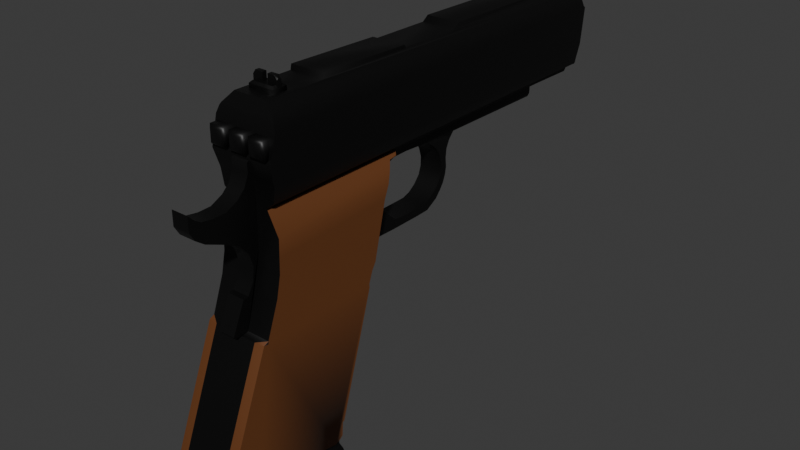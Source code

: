 # Source: gun.blend  (saved by Blender 5.2.44; exported with 4.5.12 LTS)
import bpy
from mathutils import Matrix  # noqa: F401  (used for matrix-valued properties, if any)

bpy.ops.wm.read_factory_settings(use_empty=True)
scene = bpy.context.scene
scene.name = 'Scene'

# ---- collections
col_collection = bpy.data.collections.new('Collection'); scene.collection.children.link(col_collection)

# ---- materials (node trees are filled in below, after node groups)
mat_gunblack = bpy.data.materials.new('GunBlack')
mat_gunblack.alpha_threshold = 0.0
mat_gunblack.use_backface_culling_lightprobe_volume = False
mat_gunblack.roughness = 0.5
mat_gunblack.line_color = (0.0, 0.0, 0.0, 1.0)
mat_gungrip = bpy.data.materials.new('GunGrip')

# ---- material node trees
mat_gunblack.use_nodes = True; mat_gunblack.node_tree.nodes.clear()
_N = mat_gunblack.node_tree.nodes; _L = mat_gunblack.node_tree.links
n0 = _N.new('ShaderNodeOutputMaterial'); n0.name = 'Material Output'; n0.location = (200, 100)
n1 = _N.new('ShaderNodeBsdfPrincipled'); n1.name = 'Principled BSDF'; n1.location = (-200, 100)
n1.inputs[0].default_value = (0.004777, 0.004777, 0.004777, 1.0)
n1.inputs[1].default_value = 0.3786
n1.inputs[2].default_value = 0.4547
n1.inputs[10].default_value = 0.005
_L.new(n1.outputs[0], n0.inputs[0])
n0.is_active_output = True
mat_gungrip.use_nodes = True; mat_gungrip.node_tree.nodes.clear()
_N = mat_gungrip.node_tree.nodes; _L = mat_gungrip.node_tree.links
n0 = _N.new('ShaderNodeBsdfPrincipled'); n0.name = 'Principled BSDF'; n0.location = (-200, 100)
n0.inputs[0].default_value = (0.138, 0.0432, 0.009007, 1.0)
n0.inputs[2].default_value = 0.6748
n0.inputs[10].default_value = 0.005
n1 = _N.new('ShaderNodeOutputMaterial'); n1.name = 'Material Output'; n1.location = (200, 100)
_L.new(n0.outputs[0], n1.inputs[0])
n1.is_active_output = True

# ---- world
world_world = bpy.data.worlds.new('World'); scene.world = world_world
world_world.use_nodes = True; world_world.node_tree.nodes.clear()
_N = world_world.node_tree.nodes; _L = world_world.node_tree.links
n0 = _N.new('ShaderNodeOutputWorld'); n0.name = 'World Output'; n0.location = (200, 100)
n1 = _N.new('ShaderNodeBackground'); n1.name = 'Background'; n1.location = (-200, 100)
n1.inputs[0].default_value = (0.05088, 0.05088, 0.05088, 1.0)
_L.new(n1.outputs[0], n0.inputs[0])
n0.is_active_output = True
world_world.color = (0.05088, 0.05088, 0.05088)
world_world.sun_shadow_jitter_overblur = 0.0

# ---- meshes
me_cube_001 = bpy.data.meshes.new('Cube.001')
me_cube_001.from_pydata([(0.1616, 1.267, 0.5239), (0.1616, 1.257, 0.5291), (0.1416, 1.256, 0.5749), (0.129, 1.241, 0.6076), (0.129, 1.224, 0.607), (0.08829, 1.21, 0.6436), (0.08829, 0.3024, 0.6554), (0.08829, 0.2676, 0.6309), (0.08829, -0.06591, 0.6318), (0.08829, -0.07636, 0.6441), (0.08829, -0.5734, 0.6537), (0.08829, -0.5789, 0.6282), (0.08829, -0.8824, 0.6291), (0.1482, -0.9106, 0.5637), (0.1616, -0.9515, 0.3965), (0.1616, -1.016, -0.3391), (0.1616, -1.017, -0.3523), (0.1023, 0.9589, 0.1916), (0.1023, 1.202, 0.1885), (0.1023, 1.21, 0.1934), (0.1023, 1.218, 0.2044), (0.1385, 1.222, 0.2284), (0.1385, 1.237, 0.2271), (0.1385, 1.247, 0.2343), (0.1385, 1.253, 0.2534), (0.1514, 1.254, 0.3161), (0.1514, 1.26, 0.3284), (-0.1616, 1.267, 0.5239), (-0.1616, 1.257, 0.5291), (-0.1416, 1.256, 0.5749), (-0.129, 1.241, 0.6076), (-0.129, 1.224, 0.607), (-0.08829, 1.21, 0.6436), (-0.08829, 0.3024, 0.6554), (-0.08829, 0.2676, 0.6309), (-0.08829, -0.06591, 0.6318), (-0.08829, -0.07636, 0.6441), (-0.08829, -0.5734, 0.6537), (-0.08829, -0.5789, 0.6282), (-0.08829, -0.8824, 0.6291), (-0.1482, -0.9106, 0.5637), (-0.1616, -0.9515, 0.3965), (-0.1616, -1.016, -0.3391), (-0.1616, -1.017, -0.3523), (-0.1023, 0.9589, 0.1916), (-0.1023, 1.202, 0.1885), (-0.1023, 1.21, 0.1934), (-0.1023, 1.218, 0.2044), (-0.1385, 1.222, 0.2284), (-0.1385, 1.237, 0.2271), (-0.1385, 1.247, 0.2343), (-0.1385, 1.253, 0.2534), (-0.1514, 1.254, 0.3161), (-0.1514, 1.26, 0.3284), (0.1416, -0.9058, 0.5749), (-0.1416, -0.9058, 0.5749), (-0.1616, -0.919, 0.5291), (0.1616, -0.919, 0.5291), (-0.1616, -0.9306, 0.004116), (0.1616, -0.9306, 0.004116), (0.1514, -0.9261, 0.3016), (0.1023, -0.9238, 0.2003), (-0.1514, -0.9261, 0.3016), (-0.1023, -0.9238, 0.2003), (0.1616, -0.9332, -0.06978), (0.1616, -0.9544, -0.1711), (-0.1616, -0.9332, -0.06978), (-0.1616, -0.9544, -0.1711), (0.1514, -0.93, 0.3161), (-0.1514, -0.93, 0.3161), (0.1385, -0.9244, 0.2284), (-0.1385, -0.9244, 0.2284), (-0.1023, -0.9241, 0.1916), (0.1023, -0.9241, 0.1916), (-0.1023, -0.1528, 0.1916), (0.1023, -0.1528, 0.1916), (-0.1616, -0.9306, 0.004116), (0.1616, -0.9306, 0.004116), (0.1616, -0.9277, 0.08725), (-0.1616, -0.9277, 0.08725), (-0.1616, -0.9332, -0.06978), (-0.1616, -0.9544, -0.1711), (-0.1023, -0.9241, 0.1916), (0.1023, -0.9241, 0.1916), (0.04362, -0.9515, 0.3965), (0.04362, -0.9615, 0.3888), (0.04362, -1.267, 0.2811), (0.04362, -1.234, 0.2493), (0.04362, -1.205, 0.2316), (0.04362, -1.147, 0.2225), (0.04362, -1.082, 0.2243), (0.04362, -1.022, 0.2525), (0.04362, -0.982, 0.2893), (0.04362, -0.9598, 0.3434), (0.04362, -1.267, 0.2094), (0.04362, -1.242, 0.1666), (0.04362, -1.196, 0.1335), (0.04362, -1.108, 0.09667), (0.04362, -1.027, 0.05577), (0.04362, -0.9829, 0.002612), (0.04362, -0.9625, -0.06191), (0.04362, -0.9707, -0.1282), (0.04362, -1.001, -0.1832), (0.04362, -1.028, -0.186), (0.04362, -1.094, -0.3336), (0.04362, -1.084, -0.3427), (0.04362, -1.016, -0.3391), (0.04362, -0.9306, 0.004116), (-0.04362, -0.9515, 0.3965), (-0.04362, -0.9615, 0.3888), (-0.04362, -1.267, 0.2811), (-0.04362, -1.234, 0.2493), (-0.04362, -1.205, 0.2316), (-0.04362, -1.147, 0.2225), (-0.04362, -1.082, 0.2243), (-0.04362, -1.022, 0.2525), (-0.04362, -0.982, 0.2893), (-0.04362, -0.9598, 0.3434), (-0.04362, -1.267, 0.2094), (-0.04362, -1.242, 0.1666), (-0.04362, -1.196, 0.1335), (-0.04362, -1.108, 0.09667), (-0.04362, -1.027, 0.05577), (-0.04362, -0.9829, 0.002612), (-0.04362, -0.9625, -0.06191), (-0.04362, -0.9707, -0.1282), (-0.04362, -1.001, -0.1832), (-0.04362, -1.028, -0.186), (-0.04362, -1.094, -0.3336), (-0.04362, -1.084, -0.3427), (-0.04362, -1.016, -0.3391), (-0.04362, -0.9306, 0.004116), (0.04086, -0.93, 0.3161), (0.04086, -0.9261, 0.3016), (0.03738, -0.9244, 0.2284), (0.0276, -0.9238, 0.2003), (0.0276, -0.9241, 0.1916), (0.04362, -0.9277, 0.08725), (-0.04086, -0.93, 0.3161), (-0.04086, -0.9261, 0.3016), (-0.03738, -0.9244, 0.2284), (-0.0276, -0.9238, 0.2003), (-0.0276, -0.9241, 0.1916), (-0.04362, -0.9277, 0.08725), (0.06096, -0.32, -0.255), (0.06096, -0.2836, -0.2291), (0.06096, -0.2341, -0.2209), (0.06096, -0.1133, -0.2232), (0.06096, 0.05849, -0.2218), (0.06096, 0.1271, -0.2191), (0.06096, 0.1916, -0.1823), (0.06096, 0.2221, -0.1496), (0.06096, 0.2443, -0.1178), (0.06096, 0.2593, -0.08008), (0.06096, 0.2661, -0.04419), (0.06096, 0.2621, 0.003976), (0.06096, 0.2671, 0.05032), (0.06096, 0.2857, 0.08849), (0.06096, 0.3159, 0.1235), (0.06096, 0.9343, 0.1176), (0.06096, 0.9489, 0.1285), (0.06096, 0.9516, 0.1435), (0.06096, 0.9516, 0.1866), (0.06096, 0.9589, 0.1916), (0.06096, 0.1014, 0.1276), (0.06096, 0.1313, 0.1178), (0.06096, 0.163, 0.09761), (0.06096, 0.1908, 0.07144), (0.06096, 0.2126, 0.03818), (0.06096, 0.2279, -0.01198), (0.06096, 0.2262, -0.05778), (0.06096, 0.212, -0.1003), (0.06096, 0.1793, -0.139), (0.06096, 0.139, -0.1674), (0.06096, 0.09645, -0.181), (0.06096, 0.05229, -0.1821), (0.06096, -0.03822, -0.1826), (0.06096, -0.08566, -0.1788), (0.06096, -0.108, -0.1756), (0.06096, -0.186, -0.1063), (0.06096, -0.1963, -0.0845), (0.06096, -0.2007, 0.0251), (0.06096, -0.1903, 0.08017), (0.06096, -0.1565, 0.1172), (0.06096, -0.114, 0.1336), (0.06096, -0.03277, 0.1352), (-0.06096, -0.32, -0.255), (-0.06096, -0.2836, -0.2291), (-0.06096, -0.2341, -0.2209), (-0.06096, -0.1133, -0.2232), (-0.06096, 0.05849, -0.2218), (-0.06096, 0.1271, -0.2191), (-0.06096, 0.1916, -0.1823), (-0.06096, 0.2221, -0.1496), (-0.06096, 0.2443, -0.1178), (-0.06096, 0.2593, -0.08008), (-0.06096, 0.2661, -0.04419), (-0.06096, 0.2621, 0.003976), (-0.06096, 0.2671, 0.05032), (-0.06096, 0.2857, 0.08849), (-0.06096, 0.3159, 0.1235), (-0.06096, 0.9343, 0.1176), (-0.06096, 0.9489, 0.1285), (-0.06096, 0.9516, 0.1435), (-0.06096, 0.9516, 0.1866), (-0.06096, 0.9589, 0.1916), (-0.06096, 0.1014, 0.1276), (-0.06096, 0.1313, 0.1178), (-0.06096, 0.163, 0.09761), (-0.06096, 0.1908, 0.07144), (-0.06096, 0.2126, 0.03818), (-0.06096, 0.2279, -0.01198), (-0.06096, 0.2262, -0.05778), (-0.06096, 0.212, -0.1003), (-0.06096, 0.1793, -0.139), (-0.06096, 0.139, -0.1674), (-0.06096, 0.09645, -0.181), (-0.06096, 0.05229, -0.1821), (-0.06096, -0.03822, -0.1826), (-0.06096, -0.08566, -0.1788), (-0.06096, -0.108, -0.1756), (-0.06096, -0.186, -0.1063), (-0.06096, -0.1963, -0.0845), (-0.06096, -0.2007, 0.0251), (-0.06096, -0.1903, 0.08017), (-0.06096, -0.1565, 0.1172), (-0.06096, -0.114, 0.1336), (-0.06096, -0.03277, 0.1352), (-0.06096, -0.1528, 0.1916), (-0.06096, -0.2535, 0.02358), (0.06096, -0.1528, 0.1916), (0.06096, -0.2535, 0.02358), (-0.06096, -0.2281, 0.08803), (-0.06096, -0.2007, 0.1336), (-0.06096, -0.1708, 0.1713), (0.06096, -0.2281, 0.08803), (0.06096, -0.2007, 0.1336), (0.06096, -0.1708, 0.1713), (0.1218, -1.08, -1.008), (0.1218, -1.079, -1.018), (0.1218, -1.092, -1.026), (0.1218, -1.091, -1.054), (0.1218, -1.1, -1.079), (0.1218, -1.114, -1.116), (0.1218, -1.112, -1.136), (0.1218, -1.092, -1.142), (0.1218, -0.6603, -1.23), (0.1218, -0.6162, -1.235), (0.1218, -0.5844, -1.233), (0.1218, -0.5549, -1.224), (0.1218, -0.5449, -1.21), (0.1218, -0.5585, -1.171), (0.1218, -0.5831, -1.128), (0.1218, -0.5799, -1.07), (-0.1218, -1.08, -1.008), (-0.1218, -1.079, -1.018), (-0.1218, -1.092, -1.026), (-0.1218, -1.091, -1.054), (-0.1218, -1.1, -1.079), (-0.1218, -1.114, -1.116), (-0.1218, -1.112, -1.136), (-0.1218, -1.092, -1.142), (-0.1218, -0.6603, -1.23), (-0.1218, -0.6162, -1.235), (-0.1218, -0.5844, -1.233), (-0.1218, -0.5549, -1.224), (-0.1218, -0.5449, -1.21), (-0.1218, -0.5585, -1.171), (-0.1218, -0.5831, -1.128), (-0.1218, -0.5799, -1.07), (0.1218, -0.6445, -1.087), (0.1218, -0.6072, -1.084), (-0.1218, -0.6445, -1.087), (-0.1218, -0.6072, -1.084), (0.1132, -1.267, -0.9018), (0.1616, -1.261, -0.903), (0.1132, -1.047, -0.3495), (0.1616, -1.041, -0.3501), (0.1132, -1.267, -0.967), (0.1616, -1.261, -0.9628), (0.1132, -1.227, -0.9834), (0.1616, -1.225, -0.9772), (0.1132, -1.104, -0.9997), (0.1616, -1.103, -0.9935), (0.1616, -1.079, -1.002), (0.1132, -1.08, -1.008), (0.1616, -0.6178, -1.065), (0.1132, -0.5799, -1.07), (0.1132, -0.5617, -1.057), (0.1616, -0.6023, -1.053), (0.1132, -0.5563, -0.987), (0.1616, -0.5969, -0.9835), (0.1132, -0.5472, -0.9806), (0.1616, -0.5871, -0.9767), (0.1132, -0.3613, -0.3668), (0.1616, -0.4023, -0.3661), (0.1132, -0.3627, -0.3486), (0.1616, -0.4036, -0.3478), (0.1132, -0.3418, -0.29), (0.1616, -0.3821, -0.2872), (0.1616, -0.3612, -0.2537), (0.1132, -0.32, -0.255), (-0.1616, -1.261, -0.903), (-0.1132, -1.267, -0.9018), (-0.1616, -1.041, -0.3501), (-0.1132, -1.047, -0.3495), (-0.1616, -1.261, -0.9628), (-0.1132, -1.267, -0.967), (-0.1616, -1.225, -0.9772), (-0.1132, -1.227, -0.9834), (-0.1616, -1.103, -0.9935), (-0.1132, -1.104, -0.9997), (-0.1616, -1.079, -1.002), (-0.1132, -1.08, -1.008), (-0.1616, -0.6178, -1.065), (-0.1132, -0.5799, -1.07), (-0.1616, -0.6023, -1.053), (-0.1132, -0.5617, -1.057), (-0.1616, -0.5969, -0.9835), (-0.1132, -0.5563, -0.987), (-0.1616, -0.5871, -0.9767), (-0.1132, -0.5472, -0.9806), (-0.1616, -0.4023, -0.3661), (-0.1132, -0.3613, -0.3668), (-0.1616, -0.4036, -0.3478), (-0.1132, -0.3627, -0.3486), (-0.1616, -0.3821, -0.2872), (-0.1132, -0.3418, -0.29), (-0.1616, -0.3612, -0.2537), (-0.1131, -0.32, -0.255), (-0.1131, -0.2535, 0.02358), (-0.1616, -0.295, 0.02338), (0.1616, -0.295, 0.02338), (0.1131, -0.2535, 0.02358), (-0.1616, -0.2696, 0.08803), (-0.1131, -0.2281, 0.08803), (-0.1454, -0.2425, 0.1331), (-0.1011, -0.2007, 0.1336), (-0.08346, -0.1708, 0.1713), (-0.1209, -0.2122, 0.1714), (-0.1175, -0.1674, 0.1752), (0.1131, -0.2281, 0.08803), (0.1616, -0.2696, 0.08803), (0.1011, -0.2007, 0.1336), (0.1454, -0.2425, 0.1331), (0.1209, -0.2122, 0.1714), (0.08347, -0.1708, 0.1713), (0.1175, -0.1674, 0.1752), (0.1132, -0.6445, -1.087), (0.1616, -0.6441, -1.08), (0.1132, -0.6072, -1.084), (0.1616, -0.6434, -1.078), (-0.1616, -0.6441, -1.08), (-0.1132, -0.6445, -1.087), (-0.1616, -0.6434, -1.078), (-0.1132, -0.6072, -1.084), (0.1548, 1.263, 0.3936), (0.1582, 1.265, 0.4587), (-0.1548, 1.263, 0.3936), (-0.1582, 1.265, 0.4587), (-0.05048, 1.26, 0.3284), (0.05048, 1.26, 0.3284), (-0.05388, 1.267, 0.5239), (0.05388, 1.267, 0.5239), (-0.06834, 1.252, 0.3755), (0.0507, 1.252, 0.3578), (-0.0507, 1.257, 0.4944), (0.06834, 1.256, 0.4768), (-0.04933, 1.252, 0.3569), (-0.02549, 1.251, 0.345), (0.0008456, 1.251, 0.3411), (0.0271, 1.251, 0.3455), (-0.0271, 1.257, 0.5068), (-0.0008456, 1.257, 0.5112), (0.02549, 1.257, 0.5073), (0.04933, 1.257, 0.4954), (-0.06934, 1.256, 0.4754), (-0.08119, 1.255, 0.4516), (-0.08509, 1.254, 0.4253), (-0.08067, 1.253, 0.3991), (0.08067, 1.255, 0.4532), (0.08509, 1.254, 0.427), (0.08119, 1.253, 0.4007), (0.06934, 1.253, 0.3768), (0.02966, 1.26, 0.3379), (0.05549, 1.261, 0.3514), (0.05399, 1.266, 0.502), (0.0748, 1.266, 0.4816), (-0.08829, 1.263, 0.3965), (-0.0748, 1.262, 0.3707), (0.07589, 1.262, 0.3722), (-0.05399, 1.261, 0.3503), (-0.0279, 1.26, 0.3373), (0.0009256, 1.26, 0.3331), (-0.05549, 1.266, 0.5009), (-0.02966, 1.267, 0.5144), (-0.0009256, 1.267, 0.5192), (0.0279, 1.267, 0.5149), (-0.07589, 1.266, 0.4801), (-0.08886, 1.265, 0.454), (-0.09313, 1.264, 0.4252), (0.08829, 1.265, 0.4558), (0.09313, 1.264, 0.4271), (0.08886, 1.263, 0.3983), (0.0271, -0.7711, 0.3455), (0.0507, -0.7711, 0.3578), (0.04933, -0.7711, 0.4954), (0.06834, -0.7711, 0.4768), (-0.08067, -0.7711, 0.3991), (-0.06834, -0.7711, 0.3755), (0.06934, -0.7711, 0.3768), (-0.04933, -0.7711, 0.3569), (-0.02549, -0.7711, 0.345), (0.0008456, -0.7711, 0.3411), (-0.0507, -0.7711, 0.4944), (-0.0271, -0.7711, 0.5068), (-0.0008456, -0.7711, 0.5112), (0.02549, -0.7711, 0.5073), (-0.06934, -0.7711, 0.4754), (-0.08119, -0.7711, 0.4516), (-0.08509, -0.7711, 0.4253), (0.08067, -0.7711, 0.4532), (0.08509, -0.7711, 0.427), (0.08119, -0.7711, 0.4007), (0.08829, 1.091, 0.6452), (-0.08829, 1.091, 0.6452), (-0.01178, 1.21, 0.6436), (0.01178, 1.21, 0.6436), (0.01178, 1.091, 0.6452), (-0.01178, 1.091, 0.6452), (0.01178, 1.097, 0.698), (0.01178, 1.091, 0.6928), (-0.01178, 1.091, 0.6928), (-0.01178, 1.097, 0.698), (0.01178, 1.211, 0.6912), (0.01178, 1.205, 0.6966), (-0.01178, 1.205, 0.6966), (-0.01178, 1.211, 0.6912), (-0.08829, -0.8277, 0.629), (-0.08829, -0.7529, 0.6287), (0.08829, -0.7529, 0.6287), (0.08829, -0.8277, 0.629), (0.06496, -0.8277, 0.629), (-0.06496, -0.8277, 0.629), (-0.06496, -0.7529, 0.6287), (0.06496, -0.7529, 0.6287), (0.01097, -0.8277, 0.629), (-0.01097, -0.8277, 0.629), (-0.01097, -0.7529, 0.6287), (0.01097, -0.7529, 0.6287), (-0.01437, -0.7788, 0.6586), (-0.01437, -0.8015, 0.6587), (0.01437, -0.8015, 0.6587), (0.01437, -0.7788, 0.6586), (-0.01573, -0.8001, 0.6979), (-0.01437, -0.8014, 0.6965), (-0.01437, -0.7787, 0.6964), (-0.01573, -0.7801, 0.6978), (0.01437, -0.7787, 0.6964), (0.01573, -0.7801, 0.6978), (0.01437, -0.8014, 0.6965), (0.01573, -0.8001, 0.6979), (-0.06496, -0.7851, 0.6859), (-0.05304, -0.7801, 0.6978), (-0.06496, -0.7788, 0.6796), (-0.05304, -0.7787, 0.6964), (-0.05304, -0.8014, 0.6965), (-0.06496, -0.8015, 0.6797), (-0.06496, -0.7952, 0.6859), (-0.05304, -0.8001, 0.6979), (0.06496, -0.7952, 0.6859), (0.05304, -0.8001, 0.6979), (0.06496, -0.8015, 0.6797), (0.05304, -0.8014, 0.6965), (0.05304, -0.7787, 0.6964), (0.06496, -0.7788, 0.6796), (0.06496, -0.7851, 0.6859), (0.05304, -0.7801, 0.6978), (0.05458, -0.8172, 0.6587), (0.06496, -0.8276, 0.6484), (0.05458, -0.7632, 0.6586), (0.06496, -0.7528, 0.6482), (-0.05458, -0.7632, 0.6586), (-0.06496, -0.7528, 0.6482), (-0.05458, -0.8172, 0.6587), (-0.06496, -0.8276, 0.6484), (0.01233, -0.7632, 0.6586), (0.01097, -0.7528, 0.6482), (-0.01097, -0.7528, 0.6482), (-0.01233, -0.7632, 0.6586), (-0.01233, -0.8172, 0.6587), (-0.01097, -0.8276, 0.6484), (0.01097, -0.8276, 0.6484), (0.01233, -0.8172, 0.6587), (-0.06496, -0.8016, 0.6483), (-0.05458, -0.8015, 0.6587), (-0.06496, -0.8015, 0.6691), (-0.05458, -0.7788, 0.6586), (-0.06496, -0.7789, 0.6482), (-0.06496, -0.7788, 0.669), (0.06496, -0.7789, 0.6482), (0.05458, -0.7788, 0.6586), (0.06496, -0.7788, 0.669), (0.05458, -0.8015, 0.6587), (0.06496, -0.8016, 0.6483), (0.06496, -0.8015, 0.6691), (-0.06465, -0.9515, 0.3965), (-0.1469, -0.9515, 0.3965), (0.04111, -0.9515, 0.3965), (-0.04111, -0.9515, 0.3965), (0.1469, -0.9515, 0.3965), (0.06465, -0.9515, 0.3965), (-0.1469, -0.919, 0.5291), (-0.06465, -0.919, 0.5291), (-0.04111, -0.919, 0.5291), (0.04111, -0.919, 0.5291), (0.06465, -0.919, 0.5291), (0.1469, -0.919, 0.5291), (0.1469, -0.9249, 0.5053), (0.1469, -0.9457, 0.4203), (0.06465, -0.9457, 0.4203), (0.06465, -0.9249, 0.5053), (0.04111, -0.9249, 0.5053), (0.04111, -0.9457, 0.4203), (-0.04111, -0.9457, 0.4203), (-0.04111, -0.9249, 0.5053), (-0.06465, -0.9249, 0.5053), (-0.06465, -0.9457, 0.4203), (-0.1469, -0.9457, 0.4203), (-0.1469, -0.9249, 0.5053)], [], [(123, 131, 130, 129, 128, 127, 126, 125, 124), (28, 29, 2, 1), (29, 30, 3, 2), (30, 31, 4, 3), (33, 34, 7, 6), (34, 35, 8, 7), (35, 36, 9, 8), (36, 37, 10, 9), (37, 38, 11, 10), (39, 55, 54, 12), (44, 45, 18, 17), (45, 46, 19, 18), (46, 47, 20, 19), (47, 48, 21, 20), (48, 49, 22, 21), (49, 50, 23, 22), (50, 51, 24, 23), (51, 52, 25, 24), (52, 53, 360, 361, 26, 25), (387, 363, 0, 357), (27, 28, 1, 0, 363, 362), (54, 55, 40, 13), (57, 1, 2, 54, 13), (28, 56, 40, 55, 29), (14, 68, 25, 26, 356, 357, 0, 1, 57), (123, 122, 121, 120, 119, 118, 110, 111, 112, 113, 114, 115, 116, 117, 109, 108, 138, 139, 140, 141, 142, 143, 131), (99, 107, 137, 136, 135, 134, 133, 132, 84, 85, 93, 92, 91, 90, 89, 88, 87, 86, 94, 95, 96, 97, 98), (25, 68, 60, 70, 21, 22, 23, 24), (52, 69, 41, 56, 28, 27, 359, 358, 53), (48, 71, 62, 69, 52, 51, 50, 49), (21, 70, 61, 73, 75, 17, 18, 19, 20), (44, 74, 72, 63, 71, 48, 47, 46, 45), (99, 100, 101, 102, 103, 104, 105, 106, 107), (84, 108, 109, 85), (93, 85, 109, 117), (92, 93, 117, 116), (91, 92, 116, 115), (90, 91, 115, 114), (89, 90, 114, 113), (88, 89, 113, 112), (87, 88, 112, 111), (86, 87, 111, 110), (110, 118, 94, 86), (118, 119, 95, 94), (119, 120, 96, 95), (120, 121, 97, 96), (121, 122, 98, 97), (122, 123, 99, 98), (123, 124, 100, 99), (124, 125, 101, 100), (125, 126, 102, 101), (126, 127, 103, 102), (127, 128, 104, 103), (128, 129, 105, 104), (129, 130, 106, 105), (159, 164, 165, 166, 167, 168, 169, 155, 156, 157, 158), (201, 200, 199, 198, 197, 211, 210, 209, 208, 207, 206), (186, 187, 145, 144), (187, 188, 146, 145), (188, 189, 147, 146), (189, 190, 148, 147), (190, 191, 149, 148), (191, 192, 150, 149), (192, 193, 151, 150), (193, 194, 152, 151), (194, 195, 153, 152), (195, 196, 154, 153), (196, 197, 155, 154), (197, 198, 156, 155), (198, 199, 157, 156), (199, 200, 158, 157), (200, 201, 159, 158), (201, 202, 160, 159), (202, 203, 161, 160), (203, 204, 162, 161), (204, 205, 163, 162), (207, 208, 166, 165), (208, 209, 167, 166), (209, 210, 168, 167), (210, 211, 169, 168), (211, 212, 170, 169), (212, 213, 171, 170), (213, 214, 172, 171), (214, 215, 173, 172), (215, 216, 174, 173), (216, 217, 175, 174), (217, 218, 176, 175), (218, 219, 177, 176), (219, 220, 178, 177), (220, 221, 179, 178), (221, 222, 180, 179), (222, 223, 181, 180), (223, 224, 182, 181), (224, 225, 183, 182), (225, 226, 184, 183), (226, 227, 185, 184), (227, 206, 164, 185), (206, 207, 165, 164), (163, 230, 237, 236, 235, 231, 181, 182, 183, 184, 185, 164, 159, 160, 161, 162), (229, 232, 233, 234, 228, 205, 204, 203, 202, 201, 206, 227, 226, 225, 224, 223), (231, 144, 145, 146, 147, 148, 149, 150, 151, 152, 153, 154, 155, 169, 170, 171, 172, 173, 174, 175, 176, 177, 178, 179, 180, 181), (186, 229, 223, 222, 221, 220, 219, 218, 217, 216, 215, 214, 213, 212, 211, 197, 196, 195, 194, 193, 192, 191, 190, 189, 188, 187), (304, 42, 43), (74, 44, 205, 228), (75, 230, 163, 17), (254, 255, 239, 238), (255, 256, 240, 239), (256, 257, 241, 240), (257, 258, 242, 241), (258, 259, 243, 242), (259, 260, 244, 243), (260, 261, 245, 244), (261, 262, 246, 245), (262, 263, 247, 246), (263, 264, 248, 247), (264, 265, 249, 248), (265, 266, 250, 249), (266, 267, 251, 250), (267, 268, 252, 251), (268, 269, 253, 252), (253, 271, 270, 238, 239, 240, 241, 242, 243, 244, 245, 246, 247, 248, 249, 250, 251, 252), (254, 272, 273, 269, 268, 267, 266, 265, 264, 263, 262, 261, 260, 259, 258, 257, 256, 255), (305, 42, 304), (338, 339, 340), (345, 346, 347), (276, 274, 275, 277), (274, 278, 279, 275), (278, 280, 281, 279), (280, 282, 283, 281), (282, 285, 284, 283), (287, 288, 289, 286), (288, 290, 291, 289), (290, 292, 293, 291), (292, 294, 295, 293), (294, 296, 297, 295), (296, 298, 299, 297), (298, 301, 300, 299), (304, 302, 303, 305), (302, 306, 307, 303), (306, 308, 309, 307), (308, 310, 311, 309), (310, 312, 313, 311), (314, 316, 317, 315), (316, 318, 319, 317), (318, 320, 321, 319), (320, 322, 323, 321), (322, 324, 325, 323), (324, 326, 327, 325), (326, 328, 329, 327), (331, 334, 335, 330), (334, 336, 337, 335), (336, 339, 338, 337), (333, 341, 342, 332), (341, 343, 344, 342), (343, 346, 345, 344), (301, 333, 332, 300), (328, 331, 330, 329), (285, 348, 349, 284), (348, 350, 351, 349), (350, 287, 286, 351), (312, 352, 353, 313), (352, 354, 355, 353), (354, 314, 315, 355), (305, 303, 274, 276), (279, 281, 283, 284, 349, 351, 286, 289, 291, 293, 295, 297, 299, 300, 332, 59, 64, 65, 15, 16, 277, 275), (303, 307, 278, 274), (307, 309, 280, 278), (309, 311, 282, 280), (311, 313, 285, 282), (348, 285, 238, 270), (315, 317, 288, 287), (287, 350, 271, 253), (317, 319, 290, 288), (319, 321, 292, 290), (321, 323, 294, 292), (323, 325, 296, 294), (325, 327, 298, 296), (327, 329, 301, 298), (333, 301, 144, 231), (306, 302, 304, 43, 42, 67, 66, 58, 331, 328, 326, 324, 322, 320, 318, 316, 314, 354, 352, 312, 310, 308), (353, 272, 254, 313), (315, 269, 273, 355), (330, 229, 186, 329), (58, 76, 79, 334, 331), (335, 232, 229, 330), (59, 332, 342, 78, 77), (341, 333, 231, 235), (337, 233, 232, 335), (79, 336, 334), (338, 234, 233, 337), (82, 72, 339, 336, 79), (72, 74, 340, 339), (74, 228, 234, 338, 340), (344, 78, 342), (343, 341, 235, 236), (344, 345, 73, 83, 78), (346, 343, 236, 237), (75, 73, 345, 347), (75, 347, 346, 237, 230), (350, 348, 270, 271), (355, 273, 272, 353), (15, 277, 16), (277, 15, 276), (42, 305, 276, 15), (15, 65, 67, 42), (65, 64, 66, 67), (59, 76, 80, 66, 64), (77, 78, 79, 76), (78, 83, 82, 79), (72, 73, 61, 63), (61, 70, 71, 63), (70, 60, 62, 71), (60, 68, 69, 62), (361, 385, 356, 26), (385, 390, 403, 402, 401, 387, 357, 356), (53, 358, 389, 360), (360, 389, 391, 392, 393, 384, 385, 361), (358, 359, 394, 398, 399, 400, 388, 389), (359, 27, 362, 394), (394, 362, 363, 387, 386, 397, 396, 395), (382, 383, 410, 423), (371, 365, 385, 384), (367, 375, 386, 387), (379, 364, 389, 388), (365, 383, 390, 385), (364, 368, 391, 389), (368, 369, 392, 391), (369, 370, 393, 392), (370, 371, 384, 393), (372, 366, 394, 395), (373, 372, 395, 396), (374, 373, 396, 397), (375, 374, 397, 386), (366, 376, 398, 394), (376, 377, 399, 398), (377, 378, 400, 399), (378, 379, 388, 400), (380, 367, 387, 401), (381, 380, 401, 402), (382, 381, 402, 403), (383, 382, 403, 390), (405, 404, 413, 412, 411, 409, 408, 420, 419, 418, 414, 415, 416, 417, 406, 407, 421, 422, 423, 410), (376, 366, 414, 418), (369, 368, 411, 412), (377, 376, 418, 419), (370, 369, 412, 413), (378, 377, 419, 420), (371, 370, 413, 404), (365, 371, 404, 405), (379, 378, 420, 408), (366, 372, 415, 414), (375, 367, 407, 406), (367, 380, 421, 407), (372, 373, 416, 415), (364, 379, 408, 409), (380, 381, 422, 421), (373, 374, 417, 416), (383, 365, 405, 410), (381, 382, 423, 422), (374, 375, 406, 417), (368, 364, 409, 411), (427, 428, 424, 5), (31, 32, 426, 427, 5, 4), (32, 425, 429, 426), (425, 33, 6, 424, 428, 429), (432, 431, 430, 433), (434, 437, 436, 435), (428, 427, 434, 435, 430, 431), (430, 435, 436, 433), (429, 428, 431, 432), (426, 429, 432, 433, 436, 437), (427, 426, 437, 434), (29, 55, 39, 438, 439, 38, 37, 36, 35, 34, 33, 425, 32, 31, 30), (54, 2, 3, 4, 5, 424, 6, 7, 8, 9, 10, 11, 440, 441, 12), (438, 443, 444, 439), (442, 441, 440, 445), (438, 39, 12, 441, 442, 446, 447, 443), (38, 439, 444, 448, 449, 445, 440, 11), (455, 456, 457, 454), (458, 460, 461, 459), (451, 450, 456, 455), (453, 452, 460, 458), (464, 462, 463, 465), (468, 467, 466, 469), (476, 475, 474, 477), (472, 470, 471, 473), (462, 468, 469, 463), (470, 476, 477, 471), (456, 465, 463, 457), (457, 463, 469, 454), (466, 455, 454, 469), (460, 473, 471, 461), (477, 459, 461, 471), (474, 458, 459, 477), (494, 495, 496), (497, 498, 499), (500, 501, 502), (503, 504, 505), (487, 488, 489, 486), (491, 492, 493, 490), (478, 493, 492, 479), (490, 484, 485, 491), (481, 487, 486, 480), (488, 483, 482, 489), (494, 485, 484, 495), (497, 482, 483, 498), (480, 501, 500, 481), (503, 478, 479, 504), (442, 445, 481, 500, 504, 479), (446, 442, 479, 492), (478, 503, 452, 493), (501, 480, 486, 453), (445, 449, 487, 481), (450, 489, 482, 497), (448, 444, 483, 488), (444, 443, 485, 494, 498, 483), (490, 451, 495, 484), (443, 447, 491, 485), (489, 450, 451, 490, 493, 452, 453, 486), (449, 448, 488, 487), (447, 446, 492, 491), (499, 498, 494, 496, 467, 468, 462, 464), (496, 495, 451, 455, 466, 467), (450, 497, 499, 464, 465, 456), (505, 504, 500, 502, 475, 476, 470, 472), (502, 501, 453, 458, 474, 475), (452, 503, 505, 472, 473, 460), (41, 69, 68, 14, 510, 511, 508, 509, 506, 507), (40, 56, 512, 513, 514, 515, 516, 517, 57, 13), (57, 517, 518, 519, 510, 14), (520, 511, 510, 519), (516, 521, 518, 517), (516, 515, 522, 523, 508, 511, 520, 521), (524, 509, 508, 523), (514, 525, 522, 515), (514, 513, 526, 527, 506, 509, 524, 525), (528, 507, 506, 527), (512, 529, 526, 513), (512, 56, 41, 507, 528, 529)])
me_cube_001.polygons.foreach_set('use_smooth', [True] * 339)
me_cube_001.polygons.foreach_set('material_index', [0, 0, 0, 0, 0, 0, 0, 0, 0, 0, 0, 0, 0, 0, 0, 0, 0, 0, 0, 0, 0, 0, 0, 0, 0, 0, 0, 0, 0, 0, 0, 0, 0, 0, 0, 0, 0, 0, 0, 0, 0, 0, 0, 0, 0, 0, 0, 0, 0, 0, 0, 0, 0, 0, 0, 0, 0, 0, 0, 0, 0, 0, 0, 0, 0, 0, 0, 0, 0, 0, 0, 0, 0, 0, 0, 0, 0, 0, 0, 0, 0, 0, 0, 0, 0, 0, 0, 0, 0, 0, 0, 0, 0, 0, 0, 0, 0, 0, 0, 0, 0, 0, 0, 0, 0, 0, 0, 0, 0, 0, 0, 0, 0, 0, 0, 0, 0, 0, 0, 0, 0, 0, 1, 1, 1, 1, 1, 1, 1, 1, 1, 1, 1, 1, 1, 1, 1, 1, 1, 1, 1, 1, 1, 1, 1, 1, 1, 1, 1, 1, 1, 1, 1, 1, 1, 1, 1, 1, 1, 1, 1, 1, 1, 0, 1, 0, 0, 0, 0, 0, 0, 0, 0, 0, 0, 0, 0, 0, 0, 1, 0, 0, 0, 1, 0, 1, 0, 0, 1, 0, 1, 1, 0, 1, 0, 1, 0, 1, 0, 0, 0, 0, 1, 0, 0, 0, 0, 0, 0, 0, 0, 0, 0, 0, 0, 0, 0, 0, 0, 0, 0, 0, 0, 0, 0, 0, 0, 0, 0, 0, 0, 0, 0, 0, 0, 0, 0, 0, 0, 0, 0, 0, 0, 0, 0, 0, 0, 0, 0, 0, 0, 0, 0, 0, 0, 0, 0, 0, 0, 0, 0, 0, 0, 0, 0, 0, 0, 0, 0, 0, 0, 0, 0, 0, 0, 0, 0, 0, 0, 0, 0, 0, 0, 0, 0, 0, 0, 0, 0, 0, 0, 0, 0, 0, 0, 0, 0, 0, 0, 0, 0, 0, 0, 0, 0, 0, 0, 0, 0, 0, 0, 0, 0, 0, 0, 0, 0, 0, 0, 0, 0, 0, 0, 0, 0, 0, 0, 0, 0, 0, 0, 0, 0, 0, 0, 0, 0, 0, 0])
_k = set([(0, 1), (0, 357), (0, 363), (1, 2), (1, 28), (2, 3), (2, 29), (3, 4), (3, 30), (4, 5), (4, 31), (5, 427), (12, 39), (12, 54), (13, 54), (13, 57), (14, 57), (14, 68), (15, 16), (15, 42), (15, 65), (16, 277), (17, 18), (17, 75), (18, 19), (19, 20), (20, 21), (21, 22), (21, 48), (22, 23), (23, 24), (24, 25), (24, 51), (25, 26), (25, 52), (26, 356), (26, 361), (27, 28), (27, 359), (27, 362), (28, 29), (29, 30), (30, 31), (31, 32), (32, 426), (39, 55), (40, 55), (40, 56), (41, 56), (41, 69), (42, 43), (42, 67), (42, 304), (43, 304), (44, 45), (44, 74), (45, 46), (46, 47), (47, 48), (48, 49), (49, 50), (50, 51), (51, 52), (52, 53), (53, 358), (53, 360), (58, 66), (58, 76), (59, 64), (59, 77), (60, 68), (60, 70), (61, 70), (61, 73), (62, 69), (62, 71), (63, 71), (63, 72), (64, 65), (66, 67), (72, 74), (72, 82), (73, 75), (73, 83), (74, 340), (75, 347), (76, 79), (77, 78), (78, 83), (79, 82), (84, 85), (84, 108), (84, 132), (85, 93), (86, 87), (86, 94), (86, 110), (87, 88), (88, 89), (89, 90), (90, 91), (91, 92), (92, 93), (94, 95), (95, 96), (96, 97), (97, 98), (98, 99), (99, 100), (100, 101), (101, 102), (102, 103), (102, 126), (103, 104), (103, 127), (104, 105), (104, 128), (105, 106), (106, 107), (107, 137), (108, 109), (108, 138), (109, 117), (110, 111), (110, 118), (111, 112), (112, 113), (113, 114), (114, 115), (115, 116), (116, 117), (118, 119), (119, 120), (120, 121), (121, 122), (122, 123), (123, 124), (124, 125), (125, 126), (126, 127), (127, 128), (128, 129), (129, 130), (130, 131), (131, 143), (132, 133), (133, 134), (134, 135), (135, 136), (136, 137), (138, 139), (139, 140), (140, 141), (141, 142), (142, 143), (144, 145), (144, 231), (145, 146), (146, 147), (147, 148), (148, 149), (149, 150), (150, 151), (151, 152), (152, 153), (153, 154), (154, 155), (155, 156), (156, 157), (157, 158), (159, 160), (159, 164), (160, 161), (161, 162), (162, 163), (163, 205), (163, 230), (164, 165), (164, 185), (165, 166), (166, 167), (167, 168), (168, 169), (169, 170), (170, 171), (171, 172), (172, 173), (173, 174), (174, 175), (175, 176), (176, 177), (177, 178), (178, 179), (179, 180), (180, 181), (181, 182), (182, 183), (183, 184), (184, 185), (186, 187), (186, 229), (187, 188), (188, 189), (189, 190), (190, 191), (191, 192), (192, 193), (193, 194), (194, 195), (195, 196), (196, 197), (197, 198), (198, 199), (199, 200), (201, 202), (201, 206), (202, 203), (203, 204), (204, 205), (205, 228), (206, 207), (206, 227), (207, 208), (208, 209), (209, 210), (210, 211), (211, 212), (212, 213), (213, 214), (214, 215), (215, 216), (216, 217), (217, 218), (218, 219), (219, 220), (220, 221), (221, 222), (222, 223), (223, 224), (224, 225), (225, 226), (226, 227), (228, 234), (229, 232), (230, 237), (231, 235), (232, 233), (233, 234), (235, 236), (236, 237), (238, 239), (238, 270), (238, 285), (239, 240), (240, 241), (241, 242), (242, 243), (243, 244), (244, 245), (245, 246), (246, 247), (247, 248), (248, 249), (249, 250), (250, 251), (251, 252), (252, 253), (253, 271), (253, 287), (254, 255), (254, 272), (254, 313), (255, 256), (256, 257), (257, 258), (258, 259), (259, 260), (260, 261), (261, 262), (262, 263), (263, 264), (264, 265), (265, 266), (266, 267), (267, 268), (268, 269), (269, 273), (269, 315), (270, 271), (272, 273), (275, 277), (275, 279), (276, 277), (276, 305), (279, 281), (281, 283), (283, 284), (284, 349), (285, 313), (286, 289), (286, 351), (287, 315), (289, 291), (291, 293), (293, 295), (295, 297), (297, 299), (299, 300), (300, 332), (302, 304), (302, 306), (304, 305), (306, 308), (308, 310), (310, 312), (312, 352), (314, 316), (314, 354), (316, 318), (318, 320), (320, 322), (322, 324), (324, 326), (326, 328), (328, 331), (331, 334), (332, 342), (334, 336), (336, 339), (339, 340), (342, 344), (344, 345), (345, 347), (356, 357), (358, 359), (360, 361), (362, 363), (384, 385), (384, 393), (385, 390), (386, 387), (386, 397), (387, 401), (388, 389), (388, 400), (389, 391), (390, 403), (391, 392), (392, 393), (394, 395), (394, 398), (395, 396), (396, 397), (398, 399), (399, 400), (401, 402), (402, 403), (426, 427), (426, 429), (426, 437), (427, 428), (427, 434), (428, 429), (428, 431), (429, 432), (430, 431), (430, 435), (432, 433), (433, 436), (434, 435), (436, 437), (442, 445), (442, 446), (443, 444), (443, 447), (444, 448), (445, 449), (446, 447), (448, 449), (450, 451), (450, 456), (450, 497), (451, 455), (451, 495), (452, 453), (452, 460), (452, 503), (453, 458), (453, 501), (455, 456), (455, 466), (456, 465), (458, 460), (458, 474), (460, 473), (462, 463), (462, 464), (462, 468), (464, 465), (464, 499), (466, 467), (467, 468), (467, 496), (468, 469), (470, 471), (470, 472), (470, 476), (472, 473), (472, 505), (474, 475), (475, 476), (475, 502), (476, 477), (478, 493), (478, 503), (479, 492), (479, 504), (480, 486), (480, 501), (481, 487), (481, 500), (482, 489), (482, 497), (483, 488), (483, 498), (484, 490), (484, 495), (485, 491), (485, 494), (486, 489), (487, 488), (490, 493), (491, 492), (494, 495), (494, 496), (497, 498), (498, 499), (500, 501), (500, 502), (503, 504), (504, 505), (518, 519), (518, 521), (519, 520), (520, 521), (522, 523), (522, 525), (523, 524), (524, 525), (526, 527), (526, 529), (527, 528), (528, 529)])
me_cube_001.attributes.new('sharp_edge', 'BOOLEAN', 'EDGE').data.foreach_set('value', [ (min(e.vertices), max(e.vertices)) in _k for e in me_cube_001.edges])
_uv = me_cube_001.uv_layers.new(name='UVMap')
_uv.uv.foreach_set('vector', [0.5003, 0.722, 0.5004, 0.7168, 0.0, 0.0, 0.0, 0.0, 0.0, 0.0, 0.0, 0.0, 0.0, 0.0, 0.0, 0.0, 0.0, 0.0, 0.5522, 0.501, 0.5567, 0.5011, 0.5567, 0.5011, 0.5522, 0.501, 0.5567, 0.5011, 0.5599, 0.5026, 0.5599, 0.5026, 0.5567, 0.5011, 0.5599, 0.5026, 0.5599, 0.5042, 0.5599, 0.5042, 0.5599, 0.5026, 0.5646, 0.5952, 0.5622, 0.5986, 0.5622, 0.5986, 0.5646, 0.5952, 0.5622, 0.5986, 0.5623, 0.6315, 0.5623, 0.6315, 0.5622, 0.5986, 0.5623, 0.6315, 0.5635, 0.6325, 0.5635, 0.6325, 0.5623, 0.6315, 0.5635, 0.6325, 0.5645, 0.6816, 0.5645, 0.6816, 0.5635, 0.6325, 0.5645, 0.6816, 0.562, 0.6821, 0.562, 0.6821, 0.5645, 0.6816, 0.5621, 0.712, 0.5567, 0.7143, 0.5567, 0.7143, 0.5621, 0.712, 0.5189, 0.5304, 0.5186, 0.5064, 0.5186, 0.5064, 0.5189, 0.5304, 0.5186, 0.5064, 0.5191, 0.5056, 0.5191, 0.5056, 0.5186, 0.5064, 0.5191, 0.5056, 0.5202, 0.5049, 0.5202, 0.5049, 0.5191, 0.5056, 0.5202, 0.5049, 0.5225, 0.5045, 0.5225, 0.5045, 0.5202, 0.5049, 0.5225, 0.5045, 0.5224, 0.5029, 0.5224, 0.5029, 0.5225, 0.5045, 0.5224, 0.5029, 0.5231, 0.502, 0.5231, 0.502, 0.5224, 0.5029, 0.5231, 0.502, 0.525, 0.5014, 0.525, 0.5014, 0.5231, 0.502, 0.525, 0.5014, 0.5312, 0.5013, 0.5312, 0.5013, 0.525, 0.5014, 0.5312, 0.5013, 0.5324, 0.5007, 0.5324, 0.5007, 0.5324, 0.5007, 0.5324, 0.5007, 0.5312, 0.5013, 0.5452, 0.5002, 0.5517, 0.5, 0.5517, 0.5, 0.5452, 0.5002, 0.5517, 0.5, 0.5522, 0.501, 0.5522, 0.501, 0.5517, 0.5, 0.5517, 0.5, 0.5517, 0.5, 0.5567, 0.7143, 0.5567, 0.7143, 0.5556, 0.7148, 0.5556, 0.7148, 0.5522, 0.7157, 0.5522, 0.501, 0.5567, 0.5011, 0.5567, 0.7143, 0.5556, 0.7148, 0.5522, 0.501, 0.5522, 0.7157, 0.5556, 0.7148, 0.5567, 0.7143, 0.5567, 0.5011, 0.5391, 0.7189, 0.5312, 0.7167, 0.5312, 0.5013, 0.5324, 0.5007, 0.5388, 0.5005, 0.5452, 0.5002, 0.5517, 0.5, 0.5522, 0.501, 0.5522, 0.7157, 0.5003, 0.722, 0.5055, 0.7263, 0.5095, 0.7343, 0.5132, 0.7429, 0.5164, 0.7475, 0.5206, 0.75, 0.5277, 0.75, 0.5246, 0.7467, 0.5228, 0.7439, 0.5219, 0.7382, 0.5221, 0.7318, 0.5249, 0.7258, 0.5285, 0.7219, 0.5339, 0.7197, 0.5383, 0.7198, 0.5391, 0.7189, 0.5312, 0.7167, 0.5297, 0.7163, 0.5225, 0.7162, 0.5198, 0.7161, 0.5189, 0.7161, 0.5086, 0.7165, 0.5004, 0.7168, 0.5003, 0.722, 0.5004, 0.7168, 0.5086, 0.7165, 0.5189, 0.7161, 0.5198, 0.7161, 0.5225, 0.7162, 0.5297, 0.7163, 0.5312, 0.7167, 0.5391, 0.7189, 0.5383, 0.7198, 0.5339, 0.7197, 0.5285, 0.7219, 0.5249, 0.7258, 0.5221, 0.7318, 0.5219, 0.7382, 0.5228, 0.7439, 0.5246, 0.7467, 0.5277, 0.75, 0.5206, 0.75, 0.5164, 0.7475, 0.5132, 0.7429, 0.5095, 0.7343, 0.5055, 0.7263, 0.5312, 0.5013, 0.5312, 0.7167, 0.5297, 0.7163, 0.5225, 0.7162, 0.5225, 0.5045, 0.5224, 0.5029, 0.5231, 0.502, 0.525, 0.5014, 0.5312, 0.5013, 0.5312, 0.7167, 0.5391, 0.7189, 0.5522, 0.7157, 0.5522, 0.501, 0.5517, 0.5, 0.5452, 0.5002, 0.5388, 0.5005, 0.5324, 0.5007, 0.5225, 0.5045, 0.5225, 0.7162, 0.5297, 0.7163, 0.5312, 0.7167, 0.5312, 0.5013, 0.525, 0.5014, 0.5231, 0.502, 0.5224, 0.5029, 0.5225, 0.5045, 0.5225, 0.7162, 0.5198, 0.7161, 0.5189, 0.7161, 0.5189, 0.6401, 0.5189, 0.5304, 0.5186, 0.5064, 0.5191, 0.5056, 0.5202, 0.5049, 0.5189, 0.5304, 0.5189, 0.6401, 0.5189, 0.7161, 0.5198, 0.7161, 0.5225, 0.7162, 0.5225, 0.5045, 0.5202, 0.5049, 0.5191, 0.5056, 0.5186, 0.5064, 0.5003, 0.722, 0.0, 0.0, 0.0, 0.0, 0.0, 0.0, 0.0, 0.0, 0.0, 0.0, 0.0, 0.0, 0.0, 0.0, 0.5004, 0.7168, 0.5391, 0.7189, 0.5391, 0.7189, 0.5383, 0.7198, 0.5383, 0.7198, 0.0, 0.0, 0.0, 0.0, 0.0, 0.0, 0.0, 0.0, 0.0, 0.0, 0.0, 0.0, 0.0, 0.0, 0.0, 0.0, 0.0, 0.0, 0.0, 0.0, 0.0, 0.0, 0.0, 0.0, 0.0, 0.0, 0.0, 0.0, 0.0, 0.0, 0.0, 0.0, 0.0, 0.0, 0.0, 0.0, 0.0, 0.0, 0.0, 0.0, 0.0, 0.0, 0.0, 0.0, 0.0, 0.0, 0.0, 0.0, 0.0, 0.0, 0.0, 0.0, 0.0, 0.0, 0.0, 0.0, 0.0, 0.0, 0.0, 0.0, 0.0, 0.0, 0.0, 0.0, 0.0, 0.0, 0.0, 0.0, 0.0, 0.0, 0.0, 0.0, 0.0, 0.0, 0.0, 0.0, 0.0, 0.0, 0.0, 0.0, 0.0, 0.0, 0.0, 0.0, 0.0, 0.0, 0.0, 0.0, 0.0, 0.0, 0.0, 0.0, 0.0, 0.0, 0.0, 0.0, 0.0, 0.0, 0.0, 0.0, 0.0, 0.0, 0.0, 0.0, 0.0, 0.0, 0.0, 0.0, 0.0, 0.0, 0.0, 0.0, 0.0, 0.0, 0.0, 0.0, 0.0, 0.0, 0.0, 0.0, 0.0, 0.0, 0.0, 0.0, 0.0, 0.0, 0.0, 0.0, 0.0, 0.0, 0.0, 0.0, 0.0, 0.0, 0.0, 0.0, 0.0, 0.0, 0.0, 0.0, 0.0, 0.0, 0.0, 0.0, 0.0, 0.0, 0.0, 0.0, 0.0, 0.0, 0.0, 0.0, 0.0, 0.0, 0.0, 0.0, 0.0, 0.0, 0.0, 0.0, 0.0, 0.0, 0.0, 0.0, 0.0, 0.0, 0.0, 0.0, 0.5116, 0.5328, 0.5126, 0.615, 0.5116, 0.612, 0.5096, 0.6089, 0.507, 0.6062, 0.5038, 0.604, 0.4988, 0.6025, 0.5004, 0.5992, 0.505, 0.5987, 0.5087, 0.5968, 0.5122, 0.5938, 0.5116, 0.5328, 0.5122, 0.5938, 0.5087, 0.5968, 0.505, 0.5987, 0.5004, 0.5992, 0.4988, 0.6025, 0.5038, 0.604, 0.507, 0.6062, 0.5096, 0.6089, 0.5116, 0.612, 0.5126, 0.615, 0.4748, 0.6566, 0.4774, 0.653, 0.4774, 0.653, 0.4748, 0.6566, 0.4774, 0.653, 0.4782, 0.6481, 0.4782, 0.6481, 0.4774, 0.653, 0.4782, 0.6481, 0.478, 0.6362, 0.478, 0.6362, 0.4782, 0.6481, 0.478, 0.6362, 0.4781, 0.6192, 0.4781, 0.6192, 0.478, 0.6362, 0.4781, 0.6192, 0.4784, 0.6125, 0.4784, 0.6125, 0.4781, 0.6192, 0.4784, 0.6125, 0.482, 0.6061, 0.482, 0.6061, 0.4784, 0.6125, 0.482, 0.6061, 0.4852, 0.6031, 0.4852, 0.6031, 0.482, 0.6061, 0.4852, 0.6031, 0.4884, 0.6009, 0.4884, 0.6009, 0.4852, 0.6031, 0.4884, 0.6009, 0.4921, 0.5994, 0.4921, 0.5994, 0.4884, 0.6009, 0.4921, 0.5994, 0.4956, 0.5987, 0.4956, 0.5987, 0.4921, 0.5994, 0.4956, 0.5987, 0.5004, 0.5992, 0.5004, 0.5992, 0.4956, 0.5987, 0.5004, 0.5992, 0.505, 0.5987, 0.505, 0.5987, 0.5004, 0.5992, 0.505, 0.5987, 0.5087, 0.5968, 0.5087, 0.5968, 0.505, 0.5987, 0.5087, 0.5968, 0.5122, 0.5938, 0.5122, 0.5938, 0.5087, 0.5968, 0.5122, 0.5938, 0.5116, 0.5328, 0.5116, 0.5328, 0.5122, 0.5938, 0.5116, 0.5328, 0.5127, 0.5314, 0.5127, 0.5314, 0.5116, 0.5328, 0.5127, 0.5314, 0.5142, 0.5311, 0.5142, 0.5311, 0.5127, 0.5314, 0.5142, 0.5311, 0.5184, 0.5311, 0.5184, 0.5311, 0.5142, 0.5311, 0.5184, 0.5311, 0.5189, 0.5304, 0.5189, 0.5304, 0.5184, 0.5311, 0.5116, 0.612, 0.5096, 0.6089, 0.5096, 0.6089, 0.5116, 0.612, 0.5096, 0.6089, 0.507, 0.6062, 0.507, 0.6062, 0.5096, 0.6089, 0.507, 0.6062, 0.5038, 0.604, 0.5038, 0.604, 0.507, 0.6062, 0.5038, 0.604, 0.4988, 0.6025, 0.4988, 0.6025, 0.5038, 0.604, 0.4988, 0.6025, 0.4943, 0.6027, 0.4943, 0.6027, 0.4988, 0.6025, 0.4943, 0.6027, 0.4901, 0.6041, 0.4901, 0.6041, 0.4943, 0.6027, 0.4901, 0.6041, 0.4863, 0.6073, 0.4863, 0.6073, 0.4901, 0.6041, 0.4863, 0.6073, 0.4835, 0.6113, 0.4835, 0.6113, 0.4863, 0.6073, 0.4835, 0.6113, 0.4821, 0.6155, 0.4821, 0.6155, 0.4835, 0.6113, 0.4821, 0.6155, 0.482, 0.6198, 0.482, 0.6198, 0.4821, 0.6155, 0.482, 0.6198, 0.482, 0.6288, 0.482, 0.6288, 0.482, 0.6198, 0.482, 0.6288, 0.4824, 0.6334, 0.4824, 0.6334, 0.482, 0.6288, 0.4824, 0.6334, 0.4827, 0.6357, 0.4827, 0.6357, 0.4824, 0.6334, 0.4827, 0.6357, 0.4895, 0.6433, 0.4895, 0.6433, 0.4827, 0.6357, 0.4895, 0.6433, 0.4917, 0.6444, 0.4917, 0.6444, 0.4895, 0.6433, 0.4917, 0.6444, 0.5025, 0.6448, 0.5025, 0.6448, 0.4917, 0.6444, 0.5025, 0.6448, 0.5079, 0.6438, 0.5079, 0.6438, 0.5025, 0.6448, 0.5079, 0.6438, 0.5116, 0.6404, 0.5116, 0.6404, 0.5079, 0.6438, 0.5116, 0.6404, 0.5132, 0.6362, 0.5132, 0.6362, 0.5116, 0.6404, 0.5132, 0.6362, 0.5133, 0.6282, 0.5133, 0.6282, 0.5132, 0.6362, 0.5133, 0.6282, 0.5126, 0.615, 0.5126, 0.615, 0.5133, 0.6282, 0.5126, 0.615, 0.5116, 0.612, 0.5116, 0.612, 0.5126, 0.615, 0.5189, 0.5304, 0.5189, 0.6401, 0.5169, 0.6418, 0.5132, 0.6448, 0.5087, 0.6475, 0.5023, 0.65, 0.5025, 0.6448, 0.5079, 0.6438, 0.5116, 0.6404, 0.5132, 0.6362, 0.5133, 0.6282, 0.5126, 0.615, 0.5116, 0.5328, 0.5127, 0.5314, 0.5142, 0.5311, 0.5184, 0.5311, 0.5023, 0.65, 0.5087, 0.6475, 0.5132, 0.6448, 0.5169, 0.6418, 0.5189, 0.6401, 0.5189, 0.5304, 0.5184, 0.5311, 0.5142, 0.5311, 0.5127, 0.5314, 0.5116, 0.5328, 0.5126, 0.615, 0.5133, 0.6282, 0.5132, 0.6362, 0.5116, 0.6404, 0.5079, 0.6438, 0.5025, 0.6448, 0.5023, 0.65, 0.4748, 0.6566, 0.4774, 0.653, 0.4782, 0.6481, 0.478, 0.6362, 0.4781, 0.6192, 0.4784, 0.6125, 0.482, 0.6061, 0.4852, 0.6031, 0.4884, 0.6009, 0.4921, 0.5994, 0.4956, 0.5987, 0.5004, 0.5992, 0.4988, 0.6025, 0.4943, 0.6027, 0.4901, 0.6041, 0.4863, 0.6073, 0.4835, 0.6113, 0.4821, 0.6155, 0.482, 0.6198, 0.482, 0.6288, 0.4824, 0.6334, 0.4827, 0.6357, 0.4895, 0.6433, 0.4917, 0.6444, 0.5025, 0.6448, 0.4748, 0.6566, 0.5023, 0.65, 0.5025, 0.6448, 0.4917, 0.6444, 0.4895, 0.6433, 0.4827, 0.6357, 0.4824, 0.6334, 0.482, 0.6288, 0.482, 0.6198, 0.4821, 0.6155, 0.4835, 0.6113, 0.4863, 0.6073, 0.4901, 0.6041, 0.4943, 0.6027, 0.4988, 0.6025, 0.5004, 0.5992, 0.4956, 0.5987, 0.4921, 0.5994, 0.4884, 0.6009, 0.4852, 0.6031, 0.482, 0.6061, 0.4784, 0.6125, 0.4781, 0.6192, 0.478, 0.6362, 0.4782, 0.6481, 0.4774, 0.653, 0.4655, 0.7277, 0.4666, 0.7252, 0.4653, 0.7254, 0.5189, 0.6401, 0.5189, 0.5304, 0.5189, 0.5304, 0.5189, 0.6401, 0.5189, 0.6401, 0.5189, 0.6401, 0.5189, 0.5304, 0.5189, 0.5304, 0.4006, 0.7315, 0.3996, 0.7315, 0.3996, 0.7315, 0.4006, 0.7315, 0.3996, 0.7315, 0.3988, 0.7327, 0.3988, 0.7327, 0.3996, 0.7315, 0.3988, 0.7327, 0.3961, 0.7326, 0.3961, 0.7326, 0.3988, 0.7327, 0.3961, 0.7326, 0.3936, 0.7335, 0.3936, 0.7335, 0.3961, 0.7326, 0.3936, 0.7335, 0.3899, 0.7349, 0.3899, 0.7349, 0.3936, 0.7335, 0.3899, 0.7349, 0.3879, 0.7347, 0.3879, 0.7347, 0.3899, 0.7349, 0.3879, 0.7347, 0.3873, 0.7328, 0.3873, 0.7328, 0.3879, 0.7347, 0.3873, 0.7328, 0.3787, 0.6901, 0.3787, 0.6901, 0.3873, 0.7328, 0.3787, 0.6901, 0.3782, 0.6858, 0.3782, 0.6858, 0.3787, 0.6901, 0.3782, 0.6858, 0.3784, 0.6826, 0.3784, 0.6826, 0.3782, 0.6858, 0.3784, 0.6826, 0.3793, 0.6797, 0.3793, 0.6797, 0.3784, 0.6826, 0.3793, 0.6797, 0.3807, 0.6787, 0.3807, 0.6787, 0.3793, 0.6797, 0.3807, 0.6787, 0.3844, 0.6801, 0.3844, 0.6801, 0.3807, 0.6787, 0.3844, 0.6801, 0.3888, 0.6825, 0.3888, 0.6825, 0.3844, 0.6801, 0.3888, 0.6825, 0.3944, 0.6822, 0.3944, 0.6822, 0.3888, 0.6825, 0.3944, 0.6822, 0.393, 0.6849, 0.3928, 0.6886, 0.4006, 0.7315, 0.3996, 0.7315, 0.3988, 0.7327, 0.3961, 0.7326, 0.3936, 0.7335, 0.3899, 0.7349, 0.3879, 0.7347, 0.3873, 0.7328, 0.3787, 0.6901, 0.3782, 0.6858, 0.3784, 0.6826, 0.3793, 0.6797, 0.3807, 0.6787, 0.3844, 0.6801, 0.3888, 0.6825, 0.4006, 0.7315, 0.3928, 0.6886, 0.393, 0.6849, 0.3944, 0.6822, 0.3888, 0.6825, 0.3844, 0.6801, 0.3807, 0.6787, 0.3793, 0.6797, 0.3784, 0.6826, 0.3782, 0.6858, 0.3787, 0.6901, 0.3873, 0.7328, 0.3879, 0.7347, 0.3899, 0.7349, 0.3936, 0.7335, 0.3961, 0.7326, 0.3988, 0.7327, 0.3996, 0.7315, 0.4655, 0.7283, 0.4666, 0.7252, 0.4655, 0.7277, 0.5169, 0.6418, 0.5168, 0.6424, 0.5173, 0.6415, 0.5169, 0.6425, 0.517, 0.6418, 0.5173, 0.6415, 0.4655, 0.7283, 0.411, 0.75, 0.4109, 0.7494, 0.4655, 0.7277, 0.411, 0.75, 0.4046, 0.75, 0.405, 0.7494, 0.4109, 0.7494, 0.4046, 0.75, 0.403, 0.746, 0.4036, 0.7459, 0.405, 0.7494, 0.403, 0.746, 0.4014, 0.7339, 0.402, 0.7338, 0.4036, 0.7459, 0.4014, 0.7339, 0.4006, 0.7315, 0.4012, 0.7314, 0.402, 0.7338, 0.3944, 0.6822, 0.3958, 0.6804, 0.3961, 0.681, 0.395, 0.6825, 0.3958, 0.6804, 0.4026, 0.6799, 0.403, 0.6805, 0.3961, 0.681, 0.4026, 0.6799, 0.4033, 0.679, 0.4037, 0.6795, 0.403, 0.6805, 0.4033, 0.679, 0.4638, 0.6606, 0.4639, 0.6613, 0.4037, 0.6795, 0.4638, 0.6606, 0.4656, 0.6608, 0.4657, 0.6614, 0.4639, 0.6613, 0.4656, 0.6608, 0.4714, 0.6587, 0.4717, 0.6593, 0.4657, 0.6614, 0.4714, 0.6587, 0.4748, 0.6566, 0.475, 0.6572, 0.4717, 0.6593, 0.4655, 0.7277, 0.4109, 0.7494, 0.411, 0.75, 0.4655, 0.7283, 0.4109, 0.7494, 0.405, 0.7494, 0.4046, 0.75, 0.411, 0.75, 0.405, 0.7494, 0.4036, 0.7459, 0.403, 0.746, 0.4046, 0.75, 0.4036, 0.7459, 0.402, 0.7338, 0.4014, 0.7339, 0.403, 0.746, 0.402, 0.7338, 0.4012, 0.7314, 0.4006, 0.7315, 0.4014, 0.7339, 0.395, 0.6825, 0.3961, 0.681, 0.3958, 0.6804, 0.3944, 0.6822, 0.3961, 0.681, 0.403, 0.6805, 0.4026, 0.6799, 0.3958, 0.6804, 0.403, 0.6805, 0.4037, 0.6795, 0.4033, 0.679, 0.4026, 0.6799, 0.4037, 0.6795, 0.4639, 0.6613, 0.4638, 0.6606, 0.4033, 0.679, 0.4639, 0.6613, 0.4657, 0.6614, 0.4656, 0.6608, 0.4638, 0.6606, 0.4657, 0.6614, 0.4717, 0.6593, 0.4714, 0.6587, 0.4656, 0.6608, 0.4717, 0.6593, 0.475, 0.6572, 0.4748, 0.6566, 0.4714, 0.6587, 0.5023, 0.6507, 0.5087, 0.6482, 0.5087, 0.6475, 0.5023, 0.65, 0.5087, 0.6482, 0.5131, 0.6455, 0.5132, 0.6448, 0.5087, 0.6475, 0.5131, 0.6455, 0.5168, 0.6424, 0.5169, 0.6418, 0.5132, 0.6448, 0.5023, 0.65, 0.5087, 0.6475, 0.5087, 0.6482, 0.5023, 0.6507, 0.5087, 0.6475, 0.5132, 0.6448, 0.5131, 0.6455, 0.5087, 0.6482, 0.5132, 0.6448, 0.517, 0.6418, 0.5169, 0.6425, 0.5131, 0.6455, 0.4748, 0.6566, 0.5023, 0.65, 0.5023, 0.6507, 0.475, 0.6572, 0.475, 0.6572, 0.5023, 0.6507, 0.5023, 0.65, 0.4748, 0.6566, 0.4006, 0.7315, 0.3928, 0.6886, 0.3934, 0.6885, 0.4012, 0.7314, 0.3928, 0.6886, 0.393, 0.6849, 0.3936, 0.6851, 0.3934, 0.6885, 0.393, 0.6849, 0.3944, 0.6822, 0.395, 0.6825, 0.3936, 0.6851, 0.4012, 0.7314, 0.3934, 0.6885, 0.3928, 0.6886, 0.4006, 0.7315, 0.3934, 0.6885, 0.3936, 0.6851, 0.393, 0.6849, 0.3928, 0.6886, 0.3936, 0.6851, 0.395, 0.6825, 0.3944, 0.6822, 0.393, 0.6849, 0.4655, 0.7283, 0.411, 0.75, 0.411, 0.75, 0.4655, 0.7283, 0.405, 0.7494, 0.4036, 0.7459, 0.402, 0.7338, 0.4012, 0.7314, 0.3934, 0.6885, 0.3936, 0.6851, 0.395, 0.6825, 0.3961, 0.681, 0.403, 0.6805, 0.4037, 0.6795, 0.4639, 0.6613, 0.4657, 0.6614, 0.4717, 0.6593, 0.475, 0.6572, 0.5023, 0.6507, 0.5004, 0.7168, 0.4931, 0.717, 0.4831, 0.7191, 0.4666, 0.7252, 0.4653, 0.7254, 0.4655, 0.7277, 0.4109, 0.7494, 0.411, 0.75, 0.4046, 0.75, 0.4046, 0.75, 0.411, 0.75, 0.4046, 0.75, 0.403, 0.746, 0.403, 0.746, 0.4046, 0.75, 0.403, 0.746, 0.4014, 0.7339, 0.4014, 0.7339, 0.403, 0.746, 0.4014, 0.7339, 0.4006, 0.7315, 0.4006, 0.7315, 0.4014, 0.7339, 0.3928, 0.6886, 0.4006, 0.7315, 0.4006, 0.7315, 0.3928, 0.6886, 0.3944, 0.6822, 0.3958, 0.6804, 0.3958, 0.6804, 0.3944, 0.6822, 0.3944, 0.6822, 0.393, 0.6849, 0.393, 0.6849, 0.3944, 0.6822, 0.3958, 0.6804, 0.4026, 0.6799, 0.4026, 0.6799, 0.3958, 0.6804, 0.4026, 0.6799, 0.4033, 0.679, 0.4033, 0.679, 0.4026, 0.6799, 0.4033, 0.679, 0.4638, 0.6606, 0.4638, 0.6606, 0.4033, 0.679, 0.4638, 0.6606, 0.4656, 0.6608, 0.4656, 0.6608, 0.4638, 0.6606, 0.4656, 0.6608, 0.4714, 0.6587, 0.4714, 0.6587, 0.4656, 0.6608, 0.4714, 0.6587, 0.4748, 0.6566, 0.4748, 0.6566, 0.4714, 0.6587, 0.5023, 0.65, 0.4748, 0.6566, 0.4748, 0.6566, 0.5023, 0.65, 0.405, 0.7494, 0.4109, 0.7494, 0.4655, 0.7277, 0.4653, 0.7254, 0.4666, 0.7252, 0.4831, 0.7191, 0.4931, 0.717, 0.5004, 0.7168, 0.5023, 0.6507, 0.475, 0.6572, 0.4717, 0.6593, 0.4657, 0.6614, 0.4639, 0.6613, 0.4037, 0.6795, 0.403, 0.6805, 0.3961, 0.681, 0.395, 0.6825, 0.3936, 0.6851, 0.3934, 0.6885, 0.4012, 0.7314, 0.402, 0.7338, 0.4036, 0.7459, 0.3928, 0.6886, 0.3928, 0.6886, 0.4006, 0.7315, 0.4006, 0.7315, 0.3944, 0.6822, 0.3944, 0.6822, 0.393, 0.6849, 0.393, 0.6849, 0.5023, 0.65, 0.5023, 0.65, 0.4748, 0.6566, 0.4748, 0.6566, 0.5004, 0.7168, 0.5004, 0.7168, 0.5086, 0.7165, 0.5087, 0.6482, 0.5023, 0.6507, 0.5087, 0.6475, 0.5087, 0.6475, 0.5023, 0.65, 0.5023, 0.65, 0.5004, 0.7168, 0.5023, 0.6507, 0.5087, 0.6482, 0.5086, 0.7165, 0.5004, 0.7168, 0.5087, 0.6475, 0.5023, 0.65, 0.5023, 0.65, 0.5087, 0.6475, 0.5132, 0.6448, 0.5132, 0.6448, 0.5087, 0.6475, 0.5087, 0.6475, 0.5086, 0.7165, 0.5131, 0.6455, 0.5087, 0.6482, 0.5169, 0.6418, 0.5169, 0.6418, 0.5132, 0.6448, 0.5132, 0.6448, 0.5189, 0.7161, 0.5189, 0.7161, 0.5168, 0.6424, 0.5131, 0.6455, 0.5086, 0.7165, 0.5189, 0.7161, 0.5189, 0.6401, 0.5173, 0.6415, 0.5168, 0.6424, 0.5189, 0.6401, 0.5189, 0.6401, 0.5169, 0.6418, 0.5169, 0.6418, 0.5173, 0.6415, 0.5131, 0.6455, 0.5086, 0.7165, 0.5087, 0.6482, 0.5132, 0.6448, 0.5087, 0.6475, 0.5087, 0.6475, 0.5132, 0.6448, 0.5131, 0.6455, 0.5169, 0.6425, 0.5189, 0.7161, 0.5189, 0.7161, 0.5086, 0.7165, 0.517, 0.6418, 0.5132, 0.6448, 0.5132, 0.6448, 0.5169, 0.6418, 0.5189, 0.6401, 0.5189, 0.7161, 0.5169, 0.6425, 0.5173, 0.6415, 0.5189, 0.6401, 0.5173, 0.6415, 0.517, 0.6418, 0.5169, 0.6418, 0.5189, 0.6401, 0.393, 0.6849, 0.3928, 0.6886, 0.3928, 0.6886, 0.393, 0.6849, 0.393, 0.6849, 0.393, 0.6849, 0.3928, 0.6886, 0.3928, 0.6886, 0.4666, 0.7252, 0.4655, 0.7277, 0.4653, 0.7254, 0.4655, 0.7277, 0.4666, 0.7252, 0.4655, 0.7283, 0.4666, 0.7252, 0.4655, 0.7283, 0.4655, 0.7283, 0.4666, 0.7252, 0.4666, 0.7252, 0.4831, 0.7191, 0.4831, 0.7191, 0.4666, 0.7252, 0.4831, 0.7191, 0.4931, 0.717, 0.4931, 0.717, 0.4831, 0.7191, 0.5004, 0.7168, 0.0, 0.0, 0.0, 0.0, 0.4931, 0.717, 0.4931, 0.717, 0.5004, 0.7168, 0.5086, 0.7165, 0.5086, 0.7165, 0.5004, 0.7168, 0.5086, 0.7165, 0.5189, 0.7161, 0.5189, 0.7161, 0.5086, 0.7165, 0.5189, 0.7161, 0.5189, 0.7161, 0.5198, 0.7161, 0.5198, 0.7161, 0.5198, 0.7161, 0.5225, 0.7162, 0.5225, 0.7162, 0.5198, 0.7161, 0.5225, 0.7162, 0.5297, 0.7163, 0.5297, 0.7163, 0.5225, 0.7162, 0.5297, 0.7163, 0.5312, 0.7167, 0.5312, 0.7167, 0.5297, 0.7163, 0.5324, 0.5007, 0.5388, 0.5005, 0.5388, 0.5005, 0.5324, 0.5007, 0.5388, 0.5005, 0.5401, 0.5004, 0.5414, 0.5004, 0.5427, 0.5003, 0.544, 0.5003, 0.5452, 0.5002, 0.5452, 0.5002, 0.5388, 0.5005, 0.5324, 0.5007, 0.5388, 0.5005, 0.5388, 0.5005, 0.5324, 0.5007, 0.5324, 0.5007, 0.5388, 0.5005, 0.5388, 0.5005, 0.5388, 0.5005, 0.5388, 0.5005, 0.5388, 0.5005, 0.5388, 0.5005, 0.5324, 0.5007, 0.5388, 0.5005, 0.5452, 0.5002, 0.5452, 0.5002, 0.544, 0.5003, 0.5427, 0.5003, 0.5414, 0.5004, 0.5401, 0.5004, 0.5388, 0.5005, 0.5452, 0.5002, 0.5517, 0.5, 0.5517, 0.5, 0.5452, 0.5002, 0.5452, 0.5002, 0.5517, 0.5, 0.5517, 0.5, 0.5452, 0.5002, 0.5452, 0.5002, 0.5452, 0.5002, 0.5452, 0.5002, 0.5452, 0.5002, 0.5414, 0.5004, 0.5403, 0.5004, 0.5403, 0.5004, 0.5414, 0.5004, 0.5391, 0.5005, 0.5392, 0.5005, 0.5388, 0.5005, 0.5388, 0.5005, 0.5448, 0.5003, 0.545, 0.5002, 0.5452, 0.5002, 0.5452, 0.5002, 0.5403, 0.5004, 0.5392, 0.5005, 0.5388, 0.5005, 0.5401, 0.5004, 0.5392, 0.5005, 0.5403, 0.5004, 0.5401, 0.5004, 0.5388, 0.5005, 0.5392, 0.5005, 0.5391, 0.5005, 0.5388, 0.5005, 0.5388, 0.5005, 0.5391, 0.5005, 0.539, 0.5005, 0.5388, 0.5005, 0.5388, 0.5005, 0.539, 0.5005, 0.539, 0.5005, 0.5388, 0.5005, 0.5388, 0.5005, 0.539, 0.5005, 0.5391, 0.5005, 0.5388, 0.5005, 0.5388, 0.5005, 0.545, 0.5002, 0.5448, 0.5003, 0.5452, 0.5002, 0.5452, 0.5002, 0.545, 0.5002, 0.545, 0.5002, 0.5452, 0.5002, 0.5452, 0.5002, 0.545, 0.5002, 0.545, 0.5002, 0.5452, 0.5002, 0.5452, 0.5002, 0.545, 0.5002, 0.545, 0.5002, 0.5452, 0.5002, 0.5452, 0.5002, 0.5448, 0.5003, 0.5438, 0.5003, 0.544, 0.5003, 0.5452, 0.5002, 0.5438, 0.5003, 0.5426, 0.5003, 0.5427, 0.5003, 0.544, 0.5003, 0.5426, 0.5003, 0.5414, 0.5004, 0.5414, 0.5004, 0.5427, 0.5003, 0.5414, 0.5004, 0.5403, 0.5004, 0.5401, 0.5004, 0.5414, 0.5004, 0.5438, 0.5003, 0.5448, 0.5003, 0.5452, 0.5002, 0.544, 0.5003, 0.5426, 0.5003, 0.5438, 0.5003, 0.544, 0.5003, 0.5427, 0.5003, 0.5414, 0.5004, 0.5426, 0.5003, 0.5427, 0.5003, 0.5414, 0.5004, 0.5403, 0.5004, 0.5414, 0.5004, 0.5414, 0.5004, 0.5401, 0.5004, 0.5392, 0.5005, 0.5391, 0.5005, 0.539, 0.5005, 0.539, 0.5005, 0.5391, 0.5005, 0.5392, 0.5005, 0.5403, 0.5004, 0.5414, 0.5004, 0.5426, 0.5003, 0.5438, 0.5003, 0.5448, 0.5003, 0.545, 0.5002, 0.545, 0.5002, 0.545, 0.5002, 0.545, 0.5002, 0.5448, 0.5003, 0.5438, 0.5003, 0.5426, 0.5003, 0.5414, 0.5004, 0.5403, 0.5004, 0.5438, 0.5003, 0.5448, 0.5003, 0.5448, 0.5003, 0.5438, 0.5003, 0.539, 0.5005, 0.5391, 0.5005, 0.5391, 0.5005, 0.539, 0.5005, 0.5426, 0.5003, 0.5438, 0.5003, 0.5438, 0.5003, 0.5426, 0.5003, 0.539, 0.5005, 0.539, 0.5005, 0.539, 0.5005, 0.539, 0.5005, 0.5414, 0.5004, 0.5426, 0.5003, 0.5426, 0.5003, 0.5414, 0.5004, 0.5391, 0.5005, 0.539, 0.5005, 0.539, 0.5005, 0.5391, 0.5005, 0.5392, 0.5005, 0.5391, 0.5005, 0.5391, 0.5005, 0.5392, 0.5005, 0.5403, 0.5004, 0.5414, 0.5004, 0.5414, 0.5004, 0.5403, 0.5004, 0.5448, 0.5003, 0.545, 0.5002, 0.545, 0.5002, 0.5448, 0.5003, 0.545, 0.5002, 0.5448, 0.5003, 0.5448, 0.5003, 0.545, 0.5002, 0.5448, 0.5003, 0.5438, 0.5003, 0.5438, 0.5003, 0.5448, 0.5003, 0.545, 0.5002, 0.545, 0.5002, 0.545, 0.5002, 0.545, 0.5002, 0.5392, 0.5005, 0.5403, 0.5004, 0.5403, 0.5004, 0.5392, 0.5005, 0.5438, 0.5003, 0.5426, 0.5003, 0.5426, 0.5003, 0.5438, 0.5003, 0.545, 0.5002, 0.545, 0.5002, 0.545, 0.5002, 0.545, 0.5002, 0.5403, 0.5004, 0.5392, 0.5005, 0.5392, 0.5005, 0.5403, 0.5004, 0.5426, 0.5003, 0.5414, 0.5004, 0.5414, 0.5004, 0.5426, 0.5003, 0.545, 0.5002, 0.545, 0.5002, 0.545, 0.5002, 0.545, 0.5002, 0.5391, 0.5005, 0.5392, 0.5005, 0.5392, 0.5005, 0.5391, 0.5005, 0.5635, 0.5057, 0.5636, 0.5174, 0.5636, 0.5174, 0.5635, 0.5057, 0.5599, 0.5042, 0.5635, 0.5057, 0.5635, 0.5057, 0.5635, 0.5057, 0.5635, 0.5057, 0.5599, 0.5042, 0.5635, 0.5057, 0.5636, 0.5174, 0.5636, 0.5174, 0.5635, 0.5057, 0.5636, 0.5174, 0.5646, 0.5952, 0.5646, 0.5952, 0.5636, 0.5174, 0.5636, 0.5174, 0.5636, 0.5174, 0.5636, 0.5174, 0.5636, 0.5174, 0.5636, 0.5169, 0.5636, 0.5169, 0.5635, 0.5057, 0.5635, 0.5057, 0.5635, 0.5062, 0.5635, 0.5062, 0.5636, 0.5174, 0.5635, 0.5057, 0.5635, 0.5057, 0.5635, 0.5062, 0.5636, 0.5169, 0.5636, 0.5174, 0.5636, 0.5169, 0.5635, 0.5062, 0.5635, 0.5062, 0.5636, 0.5169, 0.5636, 0.5174, 0.5636, 0.5174, 0.5636, 0.5174, 0.5636, 0.5174, 0.5635, 0.5057, 0.5636, 0.5174, 0.5636, 0.5174, 0.5636, 0.5169, 0.5635, 0.5062, 0.5635, 0.5057, 0.5635, 0.5057, 0.5635, 0.5057, 0.5635, 0.5057, 0.5635, 0.5057, 0.5567, 0.5011, 0.5567, 0.7143, 0.5621, 0.712, 0.562, 0.7066, 0.562, 0.6993, 0.562, 0.6821, 0.5645, 0.6816, 0.5635, 0.6325, 0.5623, 0.6315, 0.5622, 0.5986, 0.5646, 0.5952, 0.5636, 0.5174, 0.5635, 0.5057, 0.5599, 0.5042, 0.5599, 0.5026, 0.5567, 0.7143, 0.5567, 0.5011, 0.5599, 0.5026, 0.5599, 0.5042, 0.5635, 0.5057, 0.5636, 0.5174, 0.5646, 0.5952, 0.5622, 0.5986, 0.5623, 0.6315, 0.5635, 0.6325, 0.5645, 0.6816, 0.562, 0.6821, 0.562, 0.6993, 0.562, 0.7066, 0.5621, 0.712, 0.562, 0.7066, 0.562, 0.7066, 0.562, 0.6993, 0.562, 0.6993, 0.562, 0.7066, 0.562, 0.7066, 0.562, 0.6993, 0.562, 0.6993, 0.562, 0.7066, 0.5621, 0.712, 0.5621, 0.712, 0.562, 0.7066, 0.562, 0.7066, 0.562, 0.7066, 0.562, 0.7066, 0.562, 0.7066, 0.562, 0.6821, 0.562, 0.6993, 0.562, 0.6993, 0.562, 0.6993, 0.562, 0.6993, 0.562, 0.6993, 0.562, 0.6993, 0.562, 0.6821, 0.562, 0.7041, 0.562, 0.7018, 0.562, 0.702, 0.562, 0.7039, 0.562, 0.7018, 0.562, 0.7041, 0.562, 0.7039, 0.562, 0.702, 0.562, 0.7041, 0.562, 0.7018, 0.562, 0.7018, 0.562, 0.7041, 0.562, 0.7018, 0.562, 0.7041, 0.562, 0.7041, 0.562, 0.7018, 0.562, 0.7018, 0.562, 0.7025, 0.562, 0.702, 0.562, 0.7018, 0.562, 0.7034, 0.562, 0.7041, 0.562, 0.7041, 0.562, 0.7039, 0.562, 0.7025, 0.562, 0.7018, 0.562, 0.7018, 0.562, 0.702, 0.562, 0.7041, 0.562, 0.7034, 0.562, 0.7039, 0.562, 0.7041, 0.562, 0.7025, 0.562, 0.7034, 0.562, 0.7039, 0.562, 0.702, 0.562, 0.7034, 0.562, 0.7025, 0.562, 0.702, 0.562, 0.7039, 0.562, 0.7018, 0.562, 0.7018, 0.562, 0.702, 0.562, 0.702, 0.562, 0.702, 0.562, 0.702, 0.562, 0.7039, 0.562, 0.7039, 0.562, 0.7041, 0.562, 0.7041, 0.562, 0.7039, 0.562, 0.7039, 0.562, 0.7041, 0.562, 0.7041, 0.562, 0.7039, 0.562, 0.7039, 0.562, 0.702, 0.562, 0.702, 0.562, 0.7039, 0.562, 0.7039, 0.562, 0.7018, 0.562, 0.7018, 0.562, 0.702, 0.562, 0.702, 0.562, 0.7041, 0.562, 0.7041, 0.562, 0.7041, 0.562, 0.7018, 0.562, 0.7018, 0.562, 0.7018, 0.562, 0.7018, 0.562, 0.7018, 0.562, 0.7018, 0.562, 0.7041, 0.562, 0.7041, 0.562, 0.7041, 0.562, 0.6993, 0.562, 0.6993, 0.562, 0.7003, 0.562, 0.7003, 0.562, 0.7066, 0.562, 0.7066, 0.562, 0.7056, 0.562, 0.7056, 0.562, 0.7056, 0.562, 0.7056, 0.562, 0.7066, 0.562, 0.7066, 0.562, 0.7056, 0.562, 0.7056, 0.562, 0.7066, 0.562, 0.7066, 0.562, 0.6993, 0.562, 0.6993, 0.562, 0.7003, 0.562, 0.7003, 0.562, 0.6993, 0.562, 0.6993, 0.562, 0.7003, 0.562, 0.7003, 0.562, 0.7041, 0.562, 0.7066, 0.562, 0.7056, 0.562, 0.7041, 0.562, 0.7018, 0.562, 0.7003, 0.562, 0.6993, 0.562, 0.7018, 0.562, 0.7003, 0.562, 0.7018, 0.562, 0.7018, 0.562, 0.6993, 0.562, 0.7041, 0.562, 0.7056, 0.562, 0.7066, 0.562, 0.7041, 0.562, 0.7066, 0.562, 0.6993, 0.562, 0.6993, 0.562, 0.7018, 0.562, 0.7041, 0.562, 0.7066, 0.562, 0.7066, 0.562, 0.7066, 0.562, 0.7066, 0.562, 0.7066, 0.562, 0.7056, 0.562, 0.7041, 0.562, 0.7041, 0.562, 0.7056, 0.562, 0.7018, 0.562, 0.7003, 0.562, 0.7003, 0.562, 0.7018, 0.562, 0.6993, 0.562, 0.6993, 0.562, 0.6993, 0.562, 0.6993, 0.562, 0.7018, 0.562, 0.7003, 0.562, 0.7003, 0.562, 0.7018, 0.562, 0.6993, 0.562, 0.6993, 0.562, 0.6993, 0.562, 0.6993, 0.562, 0.6993, 0.562, 0.7066, 0.562, 0.7066, 0.562, 0.7041, 0.562, 0.7018, 0.562, 0.6993, 0.562, 0.7056, 0.562, 0.7041, 0.562, 0.7041, 0.562, 0.7056, 0.562, 0.7066, 0.562, 0.7066, 0.562, 0.7066, 0.562, 0.7066, 0.562, 0.7003, 0.562, 0.7018, 0.562, 0.7041, 0.562, 0.7056, 0.562, 0.7056, 0.562, 0.7041, 0.562, 0.7018, 0.562, 0.7003, 0.562, 0.6993, 0.562, 0.6993, 0.562, 0.6993, 0.562, 0.6993, 0.562, 0.7066, 0.562, 0.7066, 0.562, 0.7066, 0.562, 0.7066, 0.562, 0.7018, 0.562, 0.7018, 0.562, 0.7041, 0.562, 0.7041, 0.562, 0.7041, 0.562, 0.7034, 0.562, 0.7025, 0.562, 0.7018, 0.562, 0.7041, 0.562, 0.7041, 0.562, 0.7041, 0.562, 0.7041, 0.562, 0.7041, 0.562, 0.7041, 0.562, 0.7018, 0.562, 0.7018, 0.562, 0.7018, 0.562, 0.7018, 0.562, 0.7018, 0.562, 0.7018, 0.562, 0.7041, 0.562, 0.7041, 0.562, 0.7018, 0.562, 0.7018, 0.562, 0.7018, 0.562, 0.7025, 0.562, 0.7034, 0.562, 0.7041, 0.562, 0.7018, 0.562, 0.7018, 0.562, 0.7018, 0.562, 0.7018, 0.562, 0.7018, 0.562, 0.7018, 0.562, 0.7041, 0.562, 0.7041, 0.562, 0.7041, 0.562, 0.7041, 0.562, 0.7041, 0.562, 0.7041, 0.5391, 0.7189, 0.5312, 0.7167, 0.5312, 0.7167, 0.5391, 0.7189, 0.5391, 0.7189, 0.5391, 0.7189, 0.5391, 0.7189, 0.5391, 0.7189, 0.5391, 0.7189, 0.5391, 0.7189, 0.5556, 0.7148, 0.5522, 0.7157, 0.5522, 0.7157, 0.5522, 0.7157, 0.5522, 0.7157, 0.5522, 0.7157, 0.5522, 0.7157, 0.5522, 0.7157, 0.5522, 0.7157, 0.5556, 0.7148, 0.5522, 0.7157, 0.5522, 0.7157, 0.5498, 0.7162, 0.5415, 0.7183, 0.5391, 0.7189, 0.5391, 0.7189, 0.5415, 0.7183, 0.5391, 0.7189, 0.5391, 0.7189, 0.5415, 0.7183, 0.5522, 0.7157, 0.5498, 0.7162, 0.5498, 0.7162, 0.5522, 0.7157, 0.5522, 0.7157, 0.5522, 0.7157, 0.5498, 0.7162, 0.5415, 0.7183, 0.5391, 0.7189, 0.5391, 0.7189, 0.5415, 0.7183, 0.5498, 0.7162, 0.5415, 0.7183, 0.5391, 0.7189, 0.5391, 0.7189, 0.5415, 0.7183, 0.5522, 0.7157, 0.5498, 0.7162, 0.5498, 0.7162, 0.5522, 0.7157, 0.5522, 0.7157, 0.5522, 0.7157, 0.5498, 0.7162, 0.5415, 0.7183, 0.5391, 0.7189, 0.5391, 0.7189, 0.5415, 0.7183, 0.5498, 0.7162, 0.5415, 0.7183, 0.5391, 0.7189, 0.5391, 0.7189, 0.5415, 0.7183, 0.5522, 0.7157, 0.5498, 0.7162, 0.5498, 0.7162, 0.5522, 0.7157, 0.5522, 0.7157, 0.5522, 0.7157, 0.5391, 0.7189, 0.5391, 0.7189, 0.5415, 0.7183, 0.5498, 0.7162])
me_cube_001.materials.append(mat_gunblack)
me_cube_001.materials.append(mat_gungrip)
me_cube_001.update()
me_cube_004 = bpy.data.meshes.new('Cube.004')
me_cube_004.from_pydata([(0.1469, -0.9249, 0.5053), (0.1469, -0.9457, 0.4203), (0.06465, -0.9457, 0.4203), (0.06465, -0.9249, 0.5053), (0.07695, -0.9785, 0.493), (0.06465, -0.9662, 0.5053), (0.06465, -0.9662, 0.4203), (0.07695, -0.9785, 0.4326), (0.1469, -0.9662, 0.4203), (0.1346, -0.9785, 0.4326), (0.1469, -0.9662, 0.5053), (0.1346, -0.9785, 0.493)], [], [(5, 6, 7, 4), (6, 8, 9, 7), (8, 10, 11, 9), (10, 5, 4, 11), (7, 9, 11, 4), (0, 3, 5, 10), (3, 2, 6, 5), (2, 1, 8, 6), (1, 0, 10, 8)])
me_cube_004.polygons.foreach_set('use_smooth', [True] * 9)
_k = set([(0, 1), (0, 3), (0, 10), (1, 2), (1, 8), (2, 3), (2, 6), (3, 5), (4, 5), (4, 7), (4, 11), (5, 6), (5, 10), (6, 7), (6, 8), (7, 9), (8, 9), (8, 10), (9, 11), (10, 11)])
me_cube_004.attributes.new('sharp_edge', 'BOOLEAN', 'EDGE').data.foreach_set('value', [ (min(e.vertices), max(e.vertices)) in _k for e in me_cube_004.edges])
_uv = me_cube_004.uv_layers.new(name='UVMap')
_uv.uv.foreach_set('vector', [0.5498, 0.7162, 0.5415, 0.7183, 0.5427, 0.718, 0.5486, 0.7165, 0.5415, 0.7183, 0.5415, 0.7183, 0.5427, 0.718, 0.5427, 0.718, 0.5415, 0.7183, 0.5498, 0.7162, 0.5486, 0.7165, 0.5427, 0.718, 0.5498, 0.7162, 0.5498, 0.7162, 0.5486, 0.7165, 0.5486, 0.7165, 0.5427, 0.718, 0.5427, 0.718, 0.5486, 0.7165, 0.5486, 0.7165, 0.5498, 0.7162, 0.5498, 0.7162, 0.5498, 0.7162, 0.5498, 0.7162, 0.5498, 0.7162, 0.5415, 0.7183, 0.5415, 0.7183, 0.5498, 0.7162, 0.5415, 0.7183, 0.5415, 0.7183, 0.5415, 0.7183, 0.5415, 0.7183, 0.5415, 0.7183, 0.5498, 0.7162, 0.5498, 0.7162, 0.5415, 0.7183])
me_cube_004.materials.append(mat_gunblack)
me_cube_004.materials.append(mat_gungrip)
me_cube_004.update()
me_cube_005 = bpy.data.meshes.new('Cube.005')
me_cube_005.from_pydata([(0.04111, -0.9249, 0.5053), (0.04111, -0.9457, 0.4203), (-0.04111, -0.9249, 0.5053), (0.04111, -0.9662, 0.5053), (0.04111, -0.9662, 0.4203), (0.0288, -0.9785, 0.493), (-0.04111, -0.9662, 0.5053), (-0.0288, -0.9785, 0.493), (-0.04111, -0.9662, 0.4203), (-0.0288, -0.9785, 0.4326), (-0.04111, -0.9457, 0.4203), (0.0288, -0.9785, 0.4326)], [], [(1, 0, 3, 4), (0, 2, 6, 3), (4, 3, 5, 11), (3, 6, 7, 5), (6, 8, 9, 7), (2, 10, 8, 6), (8, 4, 11, 9), (10, 1, 4, 8), (9, 11, 5, 7)])
me_cube_005.polygons.foreach_set('use_smooth', [True] * 9)
_k = set([(0, 1), (0, 2), (0, 3), (1, 4), (1, 10), (2, 6), (2, 10), (3, 4), (3, 5), (3, 6), (4, 8), (4, 11), (5, 7), (5, 11), (6, 7), (6, 8), (7, 9), (8, 9), (8, 10), (9, 11)])
me_cube_005.attributes.new('sharp_edge', 'BOOLEAN', 'EDGE').data.foreach_set('value', [ (min(e.vertices), max(e.vertices)) in _k for e in me_cube_005.edges])
_uv = me_cube_005.uv_layers.new(name='UVMap')
_uv.uv.foreach_set('vector', [0.5415, 0.7183, 0.5498, 0.7162, 0.5498, 0.7162, 0.5415, 0.7183, 0.5498, 0.7162, 0.5498, 0.7162, 0.5498, 0.7162, 0.5498, 0.7162, 0.5415, 0.7183, 0.5498, 0.7162, 0.5486, 0.7165, 0.5427, 0.718, 0.5498, 0.7162, 0.5498, 0.7162, 0.5486, 0.7165, 0.5486, 0.7165, 0.5498, 0.7162, 0.5415, 0.7183, 0.5427, 0.718, 0.5486, 0.7165, 0.5498, 0.7162, 0.5415, 0.7183, 0.5415, 0.7183, 0.5498, 0.7162, 0.5415, 0.7183, 0.5415, 0.7183, 0.5427, 0.718, 0.5427, 0.718, 0.5415, 0.7183, 0.5415, 0.7183, 0.5415, 0.7183, 0.5415, 0.7183, 0.5427, 0.718, 0.5427, 0.718, 0.5486, 0.7165, 0.5486, 0.7165])
me_cube_005.materials.append(mat_gunblack)
me_cube_005.materials.append(mat_gungrip)
me_cube_005.update()
me_cube_006 = bpy.data.meshes.new('Cube.006')
me_cube_006.from_pydata([(-0.06465, -0.9249, 0.5053), (-0.06465, -0.9457, 0.4203), (-0.1469, -0.9249, 0.5053), (-0.06465, -0.9662, 0.5053), (-0.06465, -0.9662, 0.4203), (-0.07695, -0.9785, 0.493), (-0.1469, -0.9662, 0.5053), (-0.1346, -0.9785, 0.493), (-0.1469, -0.9662, 0.4203), (-0.1346, -0.9785, 0.4326), (-0.1469, -0.9457, 0.4203), (-0.07695, -0.9785, 0.4326)], [], [(1, 0, 3, 4), (0, 2, 6, 3), (4, 3, 5, 11), (3, 6, 7, 5), (6, 8, 9, 7), (2, 10, 8, 6), (8, 4, 11, 9), (10, 1, 4, 8), (9, 11, 5, 7)])
me_cube_006.polygons.foreach_set('use_smooth', [True] * 9)
_k = set([(0, 1), (0, 2), (0, 3), (1, 4), (1, 10), (2, 6), (2, 10), (3, 4), (3, 5), (3, 6), (4, 8), (4, 11), (5, 7), (5, 11), (6, 7), (6, 8), (7, 9), (8, 9), (8, 10), (9, 11)])
me_cube_006.attributes.new('sharp_edge', 'BOOLEAN', 'EDGE').data.foreach_set('value', [ (min(e.vertices), max(e.vertices)) in _k for e in me_cube_006.edges])
_uv = me_cube_006.uv_layers.new(name='UVMap')
_uv.uv.foreach_set('vector', [0.5415, 0.7183, 0.5498, 0.7162, 0.5498, 0.7162, 0.5415, 0.7183, 0.5498, 0.7162, 0.5498, 0.7162, 0.5498, 0.7162, 0.5498, 0.7162, 0.5415, 0.7183, 0.5498, 0.7162, 0.5486, 0.7165, 0.5427, 0.718, 0.5498, 0.7162, 0.5498, 0.7162, 0.5486, 0.7165, 0.5486, 0.7165, 0.5498, 0.7162, 0.5415, 0.7183, 0.5427, 0.718, 0.5486, 0.7165, 0.5498, 0.7162, 0.5415, 0.7183, 0.5415, 0.7183, 0.5498, 0.7162, 0.5415, 0.7183, 0.5415, 0.7183, 0.5427, 0.718, 0.5427, 0.718, 0.5415, 0.7183, 0.5415, 0.7183, 0.5415, 0.7183, 0.5415, 0.7183, 0.5427, 0.718, 0.5427, 0.718, 0.5486, 0.7165, 0.5486, 0.7165])
me_cube_006.materials.append(mat_gunblack)
me_cube_006.materials.append(mat_gungrip)
me_cube_006.update()

# ---- objects
ob_gun = bpy.data.objects.new('Gun', me_cube_001)
ob_lamp_3 = bpy.data.objects.new('Lamp 3', me_cube_004)
ob_lamp_2 = bpy.data.objects.new('Lamp 2', me_cube_005)
ob_lamp_1 = bpy.data.objects.new('Lamp 1', me_cube_006)

# ---- transforms, parenting, visibility, modifiers, constraints
ob_gun.location = (0.0, 0.0, 0.0)
ob_lamp_3.location = (0.0, 0.0, 0.0)
ob_lamp_2.location = (0.0, 0.0, 0.0)
ob_lamp_1.location = (0.0, 0.0, 0.0)

# ---- collection membership
col_collection.objects.link(ob_gun)
col_collection.objects.link(ob_lamp_3)
col_collection.objects.link(ob_lamp_2)
col_collection.objects.link(ob_lamp_1)

# ---- scene / render settings (as saved in the file)
scene.frame_start = 1; scene.frame_end = 250; scene.frame_set(1)
scene.render.engine = 'BLENDER_EEVEE_NEXT'
scene.render.bake_bias = 0.0
scene.render.bake_samples = 0
scene.render.compositor_device = 'GPU'
scene.eevee.use_volume_custom_range = False
scene.eevee.fast_gi_thickness_near = 0.1
scene.eevee.fast_gi_thickness_far = 0.0
scene.eevee.ray_tracing_options.screen_trace_thickness = 0.1
bpy.context.view_layer.update()

# ---- added for rendering (the .blend has no active camera and no usable light): camera, sun
cam_auto = bpy.data.cameras.new('AutoCamera')
cam_auto.lens = 50.0
cam_auto.sensor_width = 36.0
cam_auto.clip_end = 1000.0
ob_auto_camera = bpy.data.objects.new('AutoCamera', cam_auto)
scene.collection.objects.link(ob_auto_camera)
ob_auto_camera.location = (2.96416, -3.55699, 2.10302)
ob_auto_camera.rotation_euler = (1.09748, -7.21219e-08, 0.694738)
scene.camera = ob_auto_camera
light_auto_sun = bpy.data.lights.new('AutoSun', 'SUN')
light_auto_sun.energy = 3.0
light_auto_sun.angle = 0.0523599
ob_auto_sun = bpy.data.objects.new('AutoSun', light_auto_sun)
scene.collection.objects.link(ob_auto_sun)
ob_auto_sun.rotation_euler = (0.872665, 0.174533, 0.523599)
bpy.context.view_layer.update()
